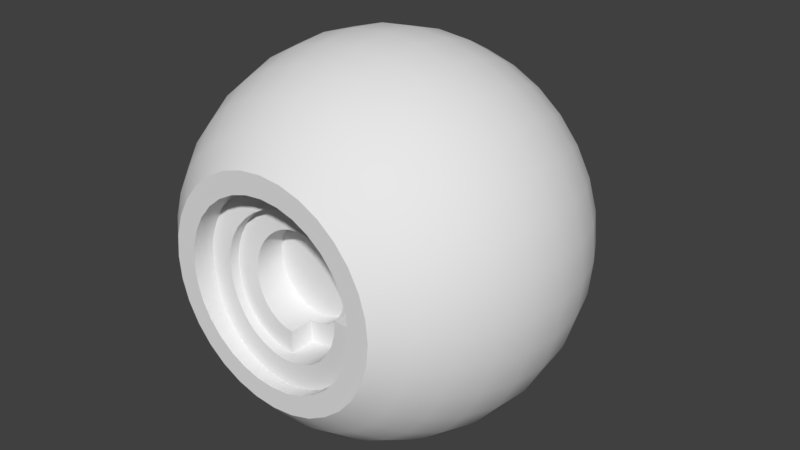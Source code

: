 # Source: HumanHead.blend  (saved by Blender 2.79.0; exported with 4.5.12 LTS)
import bpy
from mathutils import Matrix  # noqa: F401  (used for matrix-valued properties, if any)

bpy.ops.wm.read_factory_settings(use_empty=True)
scene = bpy.context.scene
scene.name = 'Scene'

# ---- collections
col_collection_1 = bpy.data.collections.new('Collection 1'); scene.collection.children.link(col_collection_1)

# ---- node groups
ng_auto_smooth = bpy.data.node_groups.new('Auto Smooth', 'GeometryNodeTree')
_s = ng_auto_smooth.interface.new_socket(name='Geometry', in_out='OUTPUT', socket_type='NodeSocketGeometry')
_s = ng_auto_smooth.interface.new_socket(name='Geometry', in_out='INPUT', socket_type='NodeSocketGeometry')
_s = ng_auto_smooth.interface.new_socket(name='Angle', in_out='INPUT', socket_type='NodeSocketFloat')
_s.subtype = 'ANGLE'
_s.min_value = 0.0
_s.max_value = 3.142
ng_auto_smooth.is_modifier = True
_N = ng_auto_smooth.nodes; _L = ng_auto_smooth.links
n0 = _N.new('NodeGroupOutput'); n0.name = 'Group Output'; n0.location = (480, -100)
n1 = _N.new('NodeGroupInput'); n1.name = 'Group Input'; n1.location = (-420, -300)
n2 = _N.new('NodeGroupInput'); n2.name = 'Group Input.001'; n2.location = (-60, -100)
n3 = _N.new('GeometryNodeSetShadeSmooth'); n3.name = 'Set Shade Smooth'; n3.location = (120, -100)
n3.domain = 'EDGE'
n4 = _N.new('GeometryNodeSetShadeSmooth'); n4.name = 'Set Shade Smooth.001'; n4.location = (300, -100)
n5 = _N.new('GeometryNodeInputMeshEdgeAngle'); n5.name = 'Edge Angle'; n5.location = (-420, -220)
n6 = _N.new('GeometryNodeInputEdgeSmooth'); n6.name = 'Is Edge Smooth'; n6.location = (-60, -160)
n7 = _N.new('GeometryNodeInputShadeSmooth'); n7.name = 'Is Face Smooth'; n7.location = (-240, -340)
n8 = _N.new('FunctionNodeBooleanMath'); n8.name = 'Boolean Math'; n8.location = (-60, -220)
n9 = _N.new('FunctionNodeCompare'); n9.name = 'Compare'; n9.location = (-240, -180)
n9.operation = 'LESS_EQUAL'
_L.new(n5.outputs[0], n9.inputs[0])
_L.new(n4.outputs[0], n0.inputs[0])
_L.new(n1.outputs[1], n9.inputs[1])
_L.new(n9.outputs[0], n8.inputs[0])
_L.new(n7.outputs[0], n8.inputs[1])
_L.new(n2.outputs[0], n3.inputs[0])
_L.new(n6.outputs[0], n3.inputs[1])
_L.new(n3.outputs[0], n4.inputs[0])
_L.new(n8.outputs[0], n3.inputs[2])
n0.is_active_output = True

# ---- world
world_world = bpy.data.worlds.new('World'); scene.world = world_world
world_world.color = (0.05088, 0.05088, 0.05088)
world_world.use_sun_shadow = False
world_world.sun_shadow_jitter_overblur = 0.0
world_world.cycles.sampling_method = 'MANUAL'

# ---- meshes
me_sphere = bpy.data.meshes.new('Sphere')
me_sphere.from_pydata([(7.105e-15, 1.0, -5.96e-08), (0.1379, -0.7071, 0.6935), (0.1622, -0.5556, 0.8155), (0.1802, -0.3827, 0.9061), (0.1913, -0.1951, 0.9619), (0.1951, -3.576e-07, 0.9808), (0.1913, 0.1951, 0.9619), (0.1802, 0.3827, 0.9061), (0.1622, 0.5556, 0.8155), (0.1379, 0.7071, 0.6935), (0.1084, 0.8315, 0.5449), (0.07466, 0.9239, 0.3753), (0.03806, 0.9808, 0.1913), (0.2706, -0.7071, 0.6533), (0.3182, -0.5556, 0.7682), (0.3536, -0.3827, 0.8536), (0.3753, -0.1951, 0.9061), (0.3827, -3.576e-07, 0.9239), (0.3753, 0.1951, 0.9061), (0.3536, 0.3827, 0.8536), (0.3182, 0.5556, 0.7682), (0.2706, 0.7071, 0.6533), (0.2126, 0.8315, 0.5133), (0.1464, 0.9239, 0.3536), (0.07466, 0.9808, 0.1802), (0.3928, -0.7071, 0.5879), (0.4619, -0.5556, 0.6913), (0.5133, -0.3827, 0.7682), (0.5449, -0.1951, 0.8155), (0.5556, -3.576e-07, 0.8315), (0.5449, 0.1951, 0.8155), (0.5133, 0.3827, 0.7682), (0.4619, 0.5556, 0.6913), (0.3928, 0.7071, 0.5879), (0.3087, 0.8315, 0.4619), (0.2126, 0.9239, 0.3182), (0.1084, 0.9808, 0.1622), (0.5, -0.7071, 0.5), (0.5879, -0.5556, 0.5879), (0.6533, -0.3827, 0.6533), (0.6935, -0.1951, 0.6935), (0.7071, -3.576e-07, 0.7071), (0.6935, 0.1951, 0.6935), (0.6533, 0.3827, 0.6533), (0.5879, 0.5556, 0.5879), (0.5, 0.7071, 0.5), (0.3928, 0.8315, 0.3928), (0.2706, 0.9239, 0.2706), (0.1379, 0.9808, 0.1379), (0.5879, -0.7071, 0.3928), (0.6913, -0.5556, 0.4619), (0.7682, -0.3827, 0.5133), (0.8155, -0.1951, 0.5449), (0.8315, -3.576e-07, 0.5556), (0.8155, 0.1951, 0.5449), (0.7682, 0.3827, 0.5133), (0.6913, 0.5556, 0.4619), (0.5879, 0.7071, 0.3928), (0.4619, 0.8315, 0.3087), (0.3182, 0.9239, 0.2126), (0.1622, 0.9808, 0.1084), (0.6533, -0.7071, 0.2706), (0.7682, -0.5556, 0.3182), (0.8536, -0.3827, 0.3536), (0.9061, -0.1951, 0.3753), (0.9239, -3.278e-07, 0.3827), (0.9061, 0.1951, 0.3753), (0.8536, 0.3827, 0.3536), (0.7682, 0.5556, 0.3182), (0.6533, 0.7071, 0.2706), (0.5133, 0.8315, 0.2126), (0.3536, 0.9239, 0.1464), (0.1802, 0.9808, 0.07466), (0.6935, -0.7071, 0.1379), (0.8155, -0.5556, 0.1622), (0.9061, -0.3827, 0.1802), (0.9619, -0.1951, 0.1913), (0.9808, -3.129e-07, 0.1951), (0.9619, 0.1951, 0.1913), (0.9061, 0.3827, 0.1802), (0.8155, 0.5556, 0.1622), (0.6935, 0.7071, 0.1379), (0.5449, 0.8315, 0.1084), (0.3753, 0.9239, 0.07466), (0.1913, 0.9808, 0.03806), (0.7071, -0.7071, -1.192e-07), (0.8315, -0.5556, -1.192e-07), (0.9239, -0.3827, -5.96e-08), (0.9808, -0.1951, -1.639e-07), (1.0, -3.083e-07, -1.473e-07), (0.9808, 0.1951, -1.49e-07), (0.9239, 0.3827, 2.98e-08), (0.8315, 0.5556, -5.96e-08), (0.7071, 0.7071, -5.96e-08), (0.5556, 0.8315, -5.96e-08), (0.3827, 0.9239, -5.96e-08), (0.1951, 0.9808, -5.96e-08), (0.6935, -0.7071, -0.1379), (0.8155, -0.5556, -0.1622), (0.9061, -0.3827, -0.1802), (0.9619, -0.1951, -0.1913), (0.9808, -2.98e-07, -0.1951), (0.9619, 0.1951, -0.1913), (0.9061, 0.3827, -0.1802), (0.8155, 0.5556, -0.1622), (0.6935, 0.7071, -0.1379), (0.5449, 0.8315, -0.1084), (0.3753, 0.9239, -0.07466), (0.1913, 0.9808, -0.03806), (0.6533, -0.7071, -0.2706), (0.7682, -0.5556, -0.3182), (0.8536, -0.3827, -0.3536), (0.9061, -0.1951, -0.3753), (0.9239, -2.98e-07, -0.3827), (0.9061, 0.1951, -0.3753), (0.8536, 0.3827, -0.3536), (0.7682, 0.5556, -0.3182), (0.6533, 0.7071, -0.2706), (0.5133, 0.8315, -0.2126), (0.3536, 0.9239, -0.1464), (0.1802, 0.9808, -0.07466), (0.5879, -0.7071, -0.3928), (0.6913, -0.5556, -0.4619), (0.7682, -0.3827, -0.5133), (0.8155, -0.1951, -0.5449), (0.8315, -2.98e-07, -0.5556), (0.8155, 0.1951, -0.5449), (0.7682, 0.3827, -0.5133), (0.6913, 0.5556, -0.4619), (0.5879, 0.7071, -0.3928), (0.4619, 0.8315, -0.3087), (0.3182, 0.9239, -0.2126), (0.1622, 0.9808, -0.1084), (0.5, -0.7071, -0.5), (0.5879, -0.5556, -0.5879), (0.6533, -0.3827, -0.6533), (0.6935, -0.1951, -0.6935), (0.7071, -2.98e-07, -0.7071), (0.6935, 0.1951, -0.6935), (0.6533, 0.3827, -0.6533), (0.5879, 0.5556, -0.5879), (0.5, 0.7071, -0.5), (0.3928, 0.8315, -0.3928), (0.2706, 0.9239, -0.2706), (0.1379, 0.9808, -0.1379), (0.3928, -0.7071, -0.5879), (0.4619, -0.5556, -0.6913), (0.5133, -0.3827, -0.7682), (0.5449, -0.1951, -0.8155), (0.5556, -2.98e-07, -0.8315), (0.5449, 0.1951, -0.8155), (0.5133, 0.3827, -0.7682), (0.4619, 0.5556, -0.6913), (0.3928, 0.7071, -0.5879), (0.3087, 0.8315, -0.4619), (0.2126, 0.9239, -0.3182), (0.1084, 0.9808, -0.1622), (0.2706, -0.7071, -0.6533), (0.3182, -0.5556, -0.7682), (0.3536, -0.3827, -0.8536), (0.3753, -0.1951, -0.9061), (0.3827, -2.384e-07, -0.9239), (0.3753, 0.1951, -0.9061), (0.3536, 0.3827, -0.8536), (0.3182, 0.5556, -0.7682), (0.2706, 0.7071, -0.6533), (0.2126, 0.8315, -0.5133), (0.1464, 0.9239, -0.3536), (0.07466, 0.9808, -0.1802), (0.1379, -0.7071, -0.6935), (0.1622, -0.5556, -0.8155), (0.1802, -0.3827, -0.9061), (0.1913, -0.1951, -0.9619), (0.1951, -2.384e-07, -0.9808), (0.1913, 0.1951, -0.9619), (0.1802, 0.3827, -0.9061), (0.1622, 0.5556, -0.8155), (0.1379, 0.7071, -0.6935), (0.1084, 0.8315, -0.5449), (0.07466, 0.9239, -0.3753), (0.03806, 0.9808, -0.1913), (-2.584e-08, -0.7071, -0.7071), (-8.544e-08, -0.5556, -0.8315), (6.357e-08, -0.3827, -0.9239), (-8.544e-08, -0.1951, -0.9808), (-1.003e-07, -2.384e-07, -1.0), (-8.544e-08, 0.1951, -0.9808), (6.357e-08, 0.3827, -0.9239), (-8.544e-08, 0.5556, -0.8315), (-2.584e-08, 0.7071, -0.7071), (-1.094e-08, 0.8315, -0.5556), (3.964e-09, 0.9239, -0.3827), (3.964e-09, 0.9808, -0.1951), (-0.1379, -0.7071, -0.6935), (-0.1622, -0.5556, -0.8155), (-0.1802, -0.3827, -0.9061), (-0.1913, -0.1951, -0.9619), (-0.1951, -2.384e-07, -0.9808), (-0.1913, 0.1951, -0.9619), (-0.1802, 0.3827, -0.9061), (-0.1622, 0.5556, -0.8155), (-0.1379, 0.7071, -0.6935), (-0.1084, 0.8315, -0.5449), (-0.07466, 0.9239, -0.3753), (-0.03806, 0.9808, -0.1913), (-0.2706, -0.7071, -0.6533), (-0.3182, -0.5556, -0.7682), (-0.3536, -0.3827, -0.8536), (-0.3753, -0.1951, -0.9061), (-0.3827, -2.384e-07, -0.9239), (-0.3753, 0.1951, -0.9061), (-0.3536, 0.3827, -0.8536), (-0.3182, 0.5556, -0.7682), (-0.2706, 0.7071, -0.6533), (-0.2126, 0.8315, -0.5133), (-0.1464, 0.9239, -0.3536), (-0.07466, 0.9808, -0.1802), (-0.3928, -0.7071, -0.5879), (-0.4619, -0.5556, -0.6913), (-0.5133, -0.3827, -0.7682), (-0.5449, -0.1951, -0.8155), (-0.5556, -2.98e-07, -0.8315), (-0.5449, 0.1951, -0.8155), (-0.5133, 0.3827, -0.7682), (-0.4619, 0.5556, -0.6913), (-0.3928, 0.7071, -0.5879), (-0.3087, 0.8315, -0.4619), (-0.2126, 0.9239, -0.3182), (-0.1084, 0.9808, -0.1622), (-0.5, -0.7071, -0.5), (-0.5879, -0.5556, -0.5879), (-0.6533, -0.3827, -0.6533), (-0.6935, -0.1951, -0.6935), (-0.7071, -2.98e-07, -0.7071), (-0.6935, 0.1951, -0.6935), (-0.6533, 0.3827, -0.6533), (-0.5879, 0.5556, -0.5879), (-0.5, 0.7071, -0.5), (-0.3928, 0.8315, -0.3928), (-0.2706, 0.9239, -0.2706), (-0.1379, 0.9808, -0.1379), (-0.5879, -0.7071, -0.3928), (-0.6913, -0.5556, -0.4619), (-0.7682, -0.3827, -0.5133), (-0.8155, -0.1951, -0.5449), (-0.8315, -2.98e-07, -0.5556), (-0.8155, 0.1951, -0.5449), (-0.7682, 0.3827, -0.5133), (-0.6913, 0.5556, -0.4619), (-0.5879, 0.7071, -0.3928), (-0.4619, 0.8315, -0.3087), (-0.3182, 0.9239, -0.2126), (-0.1622, 0.9808, -0.1084), (-0.6533, -0.7071, -0.2706), (-0.7682, -0.5556, -0.3182), (-0.8536, -0.3827, -0.3536), (-0.9061, -0.1951, -0.3753), (-0.9239, -2.98e-07, -0.3827), (-0.9061, 0.1951, -0.3753), (-0.8536, 0.3827, -0.3536), (-0.7682, 0.5556, -0.3182), (-0.6533, 0.7071, -0.2706), (-0.5133, 0.8315, -0.2126), (-0.3536, 0.9239, -0.1464), (-0.1802, 0.9808, -0.07466), (-0.6935, -0.7071, -0.1379), (-0.8155, -0.5556, -0.1622), (-0.9061, -0.3827, -0.1802), (-0.9619, -0.1951, -0.1913), (-0.9808, -2.98e-07, -0.1951), (-0.9619, 0.1951, -0.1913), (-0.9061, 0.3827, -0.1802), (-0.8155, 0.5556, -0.1622), (-0.6935, 0.7071, -0.1379), (-0.5449, 0.8315, -0.1084), (-0.3753, 0.9239, -0.07466), (-0.1913, 0.9808, -0.03806), (-0.7071, -0.7071, 0.0), (-0.8315, -0.5556, 5.96e-08), (-0.9239, -0.3827, -1.192e-07), (-0.9808, -0.1951, 1.341e-07), (-1.0, -3.083e-07, 9.115e-08), (-0.9808, 0.1951, 1.49e-07), (-0.9239, 0.3827, -5.96e-08), (-0.8315, 0.5556, 1.192e-07), (-0.7071, 0.7071, 5.96e-08), (-0.5556, 0.8315, 0.0), (-0.3827, 0.9239, 0.0), (-0.1951, 0.9808, -5.96e-08), (-0.6935, -0.7071, 0.1379), (-0.8155, -0.5556, 0.1622), (-0.9061, -0.3827, 0.1802), (-0.9619, -0.1951, 0.1913), (-0.9808, -3.129e-07, 0.1951), (-0.9619, 0.1951, 0.1913), (-0.9061, 0.3827, 0.1802), (-0.8155, 0.5556, 0.1622), (-0.6935, 0.7071, 0.1379), (-0.5449, 0.8315, 0.1084), (-0.3753, 0.9239, 0.07466), (-0.1913, 0.9808, 0.03806), (-0.6533, -0.7071, 0.2706), (-0.7682, -0.5556, 0.3182), (-0.8536, -0.3827, 0.3536), (-0.9061, -0.1951, 0.3753), (-0.9239, -3.278e-07, 0.3827), (-0.9061, 0.1951, 0.3753), (-0.8536, 0.3827, 0.3536), (-0.7682, 0.5556, 0.3182), (-0.6533, 0.7071, 0.2706), (-0.5133, 0.8315, 0.2126), (-0.3536, 0.9239, 0.1464), (-0.1802, 0.9808, 0.07466), (-0.5879, -0.7071, 0.3928), (-0.6913, -0.5556, 0.4619), (-0.7682, -0.3827, 0.5133), (-0.8155, -0.1951, 0.5449), (-0.8315, -3.576e-07, 0.5556), (-0.8155, 0.1951, 0.5449), (-0.7682, 0.3827, 0.5133), (-0.6913, 0.5556, 0.4619), (-0.5879, 0.7071, 0.3928), (-0.4619, 0.8315, 0.3087), (-0.3182, 0.9239, 0.2126), (-0.1622, 0.9808, 0.1084), (-0.5, -0.7071, 0.5), (-0.5879, -0.5556, 0.5879), (-0.6533, -0.3827, 0.6533), (-0.6935, -0.1951, 0.6935), (-0.7071, -3.576e-07, 0.7071), (-0.6935, 0.1951, 0.6935), (-0.6533, 0.3827, 0.6533), (-0.5879, 0.5556, 0.5879), (-0.5, 0.7071, 0.5), (-0.3928, 0.8315, 0.3928), (-0.2706, 0.9239, 0.2706), (-0.1379, 0.9808, 0.1379), (-0.3928, -0.7071, 0.5879), (-0.4619, -0.5556, 0.6913), (-0.5133, -0.3827, 0.7682), (-0.5449, -0.1951, 0.8155), (-0.5556, -3.576e-07, 0.8315), (-0.5449, 0.1951, 0.8155), (-0.5133, 0.3827, 0.7682), (-0.4619, 0.5556, 0.6913), (-0.3928, 0.7071, 0.5879), (-0.3087, 0.8315, 0.4619), (-0.2126, 0.9239, 0.3182), (-0.1084, 0.9808, 0.1622), (-0.2706, -0.7071, 0.6533), (-0.3182, -0.5556, 0.7682), (-0.3536, -0.3827, 0.8536), (-0.3753, -0.1951, 0.9061), (-0.3827, -3.576e-07, 0.9239), (-0.3753, 0.1951, 0.9061), (-0.3536, 0.3827, 0.8536), (-0.3182, 0.5556, 0.7682), (-0.2706, 0.7071, 0.6533), (-0.2126, 0.8315, 0.5133), (-0.1464, 0.9239, 0.3536), (-0.07466, 0.9808, 0.1802), (-0.1379, -0.7071, 0.6935), (-0.1622, -0.5556, 0.8155), (-0.1802, -0.3827, 0.9061), (-0.1913, -0.1951, 0.9619), (-0.1951, -3.576e-07, 0.9808), (-0.1913, 0.1951, 0.9619), (-0.1802, 0.3827, 0.9061), (-0.1622, 0.5556, 0.8155), (-0.1379, 0.7071, 0.6935), (-0.1084, 0.8315, 0.5449), (-0.07466, 0.9239, 0.3753), (-0.03806, 0.9808, 0.1913), (1.53e-07, -0.7071, 0.7071), (2.722e-07, -0.5556, 0.8315), (6.357e-08, -0.3827, 0.9239), (2.573e-07, -0.1951, 0.9808), (2.722e-07, -3.576e-07, 1.0), (2.573e-07, 0.1951, 0.9808), (6.357e-08, 0.3827, 0.9239), (2.722e-07, 0.5556, 0.8315), (1.53e-07, 0.7071, 0.7071), (1.232e-07, 0.8315, 0.5556), (7.847e-08, 0.9239, 0.3827), (1.514e-08, 0.9808, 0.1951), (0.09169, -0.6425, 0.4656), (0.1806, -0.638, 0.4386), (0.2626, -0.6339, 0.3948), (0.3345, -0.6304, 0.3359), (0.3934, -0.6277, 0.264), (0.4372, -0.6257, 0.182), (0.4642, -0.6246, 0.09308), (-0.4659, -0.6922, 0.09308), (-0.4389, -0.6869, 0.182), (-0.3951, -0.6791, 0.264), (-0.3361, -0.6696, 0.3359), (-0.2642, -0.6631, 0.3948), (-0.1823, -0.6578, 0.4386), (-0.09332, -0.6525, 0.4656), (-0.0008138, -0.6474, 0.4747), (0.4733, -0.6245, 0.0005781), (-0.475, -0.6941, 0.0005781), (0.09169, -0.7457, -0.4645), (0.1806, -0.7502, -0.4375), (0.2626, -0.7543, -0.3937), (0.3345, -0.7578, -0.3347), (0.3934, -0.7605, -0.2628), (0.4372, -0.7625, -0.1809), (0.4642, -0.7636, -0.09192), (0.4733, -0.7637, 0.0005781), (-0.4659, -0.696, -0.09192), (-0.4389, -0.7013, -0.1809), (-0.3951, -0.7091, -0.2628), (-0.3361, -0.7186, -0.3347), (-0.2642, -0.7251, -0.3937), (-0.1823, -0.7304, -0.4375), (-0.09332, -0.7357, -0.4645), (-0.0008138, -0.7408, -0.4736), (0.06902, -0.6531, 0.3516), (0.1362, -0.6482, 0.3313), (0.198, -0.6435, 0.2982), (0.2523, -0.6392, 0.2537), (0.2968, -0.6353, 0.1994), (0.3299, -0.632, 0.1376), (0.3502, -0.6295, 0.07041), (0.3571, -0.6276, 0.0005781), (-0.3588, -0.6941, 0.0005781), (-0.3519, -0.6929, 0.07041), (-0.3315, -0.6895, 0.1376), (-0.2984, -0.6844, 0.1994), (-0.2539, -0.6781, 0.2537), (-0.1997, -0.673, 0.2982), (-0.1378, -0.6682, 0.3313), (-0.07064, -0.6632, 0.3516), (-0.000814, -0.6581, 0.3585), (0.3571, -0.7606, 0.0005781), (0.06902, -0.7351, -0.3505), (0.1362, -0.74, -0.3301), (0.198, -0.7447, -0.297), (0.2523, -0.749, -0.2525), (0.2968, -0.7529, -0.1983), (0.3299, -0.7562, -0.1364), (0.3502, -0.7587, -0.06925), (-0.3519, -0.6953, -0.06925), (-0.3315, -0.6987, -0.1364), (-0.2984, -0.7038, -0.1983), (-0.2539, -0.7101, -0.2525), (-0.1997, -0.7152, -0.297), (-0.1378, -0.72, -0.3301), (-0.07064, -0.725, -0.3505), (-0.000814, -0.7301, -0.3574), (0.2363, -0.5755, -0.04658), (0.2225, -0.5702, -0.09192), (0.2002, -0.5649, -0.1337), (0.1701, -0.5597, -0.1703), (0.1335, -0.5548, -0.2004), (0.09169, -0.5503, -0.2227), (0.04634, -0.5462, -0.2365), (0.04634, -0.6054, 0.2377), (0.09169, -0.6039, 0.2239), (0.1335, -0.6016, 0.2016), (0.1701, -0.5985, 0.1715), (0.2002, -0.5947, 0.1349), (0.2225, -0.5904, 0.09308), (0.2363, -0.5857, 0.04774), (0.2409, -0.5807, 0.0005786), (-0.000814, -0.5426, -0.2411), (-0.000814, -0.606, 0.2423), (-0.2379, -0.6364, -0.04658), (-0.2241, -0.6417, -0.09192), (-0.2018, -0.647, -0.1337), (-0.1717, -0.6522, -0.1703), (-0.1351, -0.6571, -0.2004), (-0.09332, -0.6617, -0.2227), (-0.04797, -0.6658, -0.2365), (-0.000814, -0.6693, -0.2411), (-0.04797, -0.6065, 0.2377), (-0.09332, -0.608, 0.2239), (-0.1351, -0.6103, 0.2016), (-0.1717, -0.6134, 0.1715), (-0.2018, -0.6172, 0.1349), (-0.2241, -0.6215, 0.09308), (-0.2379, -0.6262, 0.04774), (-0.2425, -0.6312, 0.0005786), (0.3502, -0.5649, -0.06925), (0.3299, -0.56, -0.1364), (0.2968, -0.5553, -0.1983), (0.2523, -0.551, -0.2525), (0.198, -0.5472, -0.297), (0.1362, -0.5439, -0.3301), (0.06902, -0.5413, -0.3505), (-0.000814, -0.5395, -0.3574), (-0.000814, -0.606, 0.3585), (0.06902, -0.6047, 0.3516), (0.1362, -0.6013, 0.3313), (0.198, -0.5963, 0.2982), (0.2523, -0.59, 0.2537), (0.2968, -0.5848, 0.1994), (0.3299, -0.58, 0.1376), (0.3502, -0.5751, 0.07041), (0.3571, -0.57, 0.0005786), (-0.000814, -0.6724, -0.3574), (-0.3519, -0.647, -0.06925), (-0.3315, -0.6519, -0.1364), (-0.2984, -0.6566, -0.1983), (-0.2539, -0.6609, -0.2525), (-0.1997, -0.6647, -0.297), (-0.1378, -0.668, -0.3301), (-0.07064, -0.6706, -0.3505), (-0.07064, -0.6072, 0.3516), (-0.1378, -0.6106, 0.3313), (-0.1997, -0.6156, 0.2982), (-0.2539, -0.6219, 0.2537), (-0.2984, -0.6271, 0.1994), (-0.3315, -0.6319, 0.1376), (-0.3519, -0.6369, 0.07041), (-0.3588, -0.6419, 0.0005786), (0.2225, -0.4735, -0.09192), (0.2363, -0.4735, -0.04658), (0.2002, -0.4735, -0.1337), (0.1701, -0.4735, -0.1703), (0.1335, -0.4735, -0.2004), (0.09169, -0.4735, -0.2227), (0.04634, -0.4735, -0.2365), (0.04634, -0.4735, 0.2377), (-0.000814, -0.4735, 0.2423), (0.09169, -0.4735, 0.2239), (0.1335, -0.4735, 0.2016), (0.1701, -0.4735, 0.1715), (0.2002, -0.4735, 0.1349), (0.2225, -0.4735, 0.09308), (0.2363, -0.4735, 0.04774), (0.2409, -0.4735, 0.0005786), (-0.04797, -0.4735, 0.2377), (-0.2241, -0.4735, -0.09192), (-0.2379, -0.4735, -0.04658), (-0.2018, -0.4735, -0.1337), (-0.1717, -0.4735, -0.1703), (-0.1351, -0.4735, -0.2004), (-0.09332, -0.4735, -0.2227), (-0.04797, -0.4735, -0.2365), (-0.09332, -0.4735, 0.2239), (-0.1351, -0.4735, 0.2016), (-0.1717, -0.4735, 0.1715), (-0.2018, -0.4735, 0.1349), (-0.2241, -0.4735, 0.09308), (-0.2379, -0.4735, 0.04774), (-0.2425, -0.4735, 0.0005786), (-0.000814, -0.4735, -0.2411), (0.1127, -0.8071, 0.5736), (0.09169, -0.8071, 0.4656), (0.1806, -0.8071, 0.4386), (0.2222, -0.8071, 0.5404), (0.2626, -0.8071, 0.3948), (0.3232, -0.8071, 0.4864), (0.3345, -0.8071, 0.3359), (0.4117, -0.8071, 0.4138), (0.3934, -0.8071, 0.264), (0.4843, -0.8071, 0.3253), (0.4372, -0.8071, 0.182), (0.5383, -0.8071, 0.2244), (0.4642, -0.8071, 0.09308), (0.5715, -0.8071, 0.1148), (0.4733, -0.8071, 0.000578), (0.5827, -0.8071, 0.0008875), (0.5715, -0.807, -0.1137), (0.4642, -0.8071, -0.09223), (0.4373, -0.8071, -0.1811), (0.5384, -0.807, -0.223), (0.3935, -0.8071, -0.2629), (0.4845, -0.807, -0.3237), (0.3346, -0.8071, -0.3347), (0.4121, -0.807, -0.412), (0.2629, -0.8071, -0.3936), (0.3238, -0.807, -0.4845), (0.1816, -0.8071, -0.4387), (0.2242, -0.8066, -0.5412), (0.09257, -0.8071, -0.4658), (0.1143, -0.8066, -0.5746), (-5.881e-05, -0.8071, -0.475), (1.59e-08, -0.8066, -0.5858), (-0.0927, -0.8071, -0.4659), (-0.1142, -0.8068, -0.5743), (-0.1818, -0.8071, -0.4389), (-0.224, -0.807, -0.5408), (-0.2639, -0.8071, -0.395), (-0.3252, -0.807, -0.4867), (-0.3359, -0.8071, -0.336), (-0.4139, -0.807, -0.4139), (-0.395, -0.8071, -0.264), (-0.4867, -0.807, -0.3252), (-0.4389, -0.8071, -0.1819), (-0.5408, -0.807, -0.224), (-0.4659, -0.8071, -0.0928), (-0.5741, -0.807, -0.1142), (-0.4751, -0.8071, -0.0001024), (-0.5853, -0.807, -4.789e-08), (-0.4659, -0.8071, 0.0926), (-0.5741, -0.807, 0.1142), (-0.4389, -0.8071, 0.1817), (-0.5408, -0.807, 0.224), (-0.395, -0.8071, 0.2639), (-0.4867, -0.807, 0.3252), (-0.3359, -0.8071, 0.3359), (-0.4139, -0.807, 0.4139), (-0.2639, -0.8071, 0.395), (-0.3252, -0.807, 0.4867), (-0.1817, -0.8071, 0.4389), (-0.224, -0.807, 0.5408), (-0.1152, -0.8071, 0.5736), (-0.09332, -0.8071, 0.4656), (-0.0008138, -0.8071, 0.4747), (-0.001232, -0.8071, 0.5848)], [], [(0, 384, 12), (378, 377, 5, 6), (379, 378, 6, 7), (380, 379, 7, 8), (551, 386, 387, 553), (381, 380, 8, 9), (374, 373, 1, 2), (382, 381, 9, 10), (375, 374, 2, 3), (383, 382, 10, 11), (376, 375, 3, 4), (384, 383, 11, 12), (377, 376, 4, 5), (4, 3, 15, 16), (12, 11, 23, 24), (5, 4, 16, 17), (0, 12, 24), (6, 5, 17, 18), (7, 6, 18, 19), (8, 7, 19, 20), (611, 399, 385, 550), (9, 8, 20, 21), (2, 1, 13, 14), (10, 9, 21, 22), (3, 2, 14, 15), (11, 10, 22, 23), (20, 19, 31, 32), (553, 387, 388, 555), (21, 20, 32, 33), (14, 13, 25, 26), (22, 21, 33, 34), (15, 14, 26, 27), (23, 22, 34, 35), (16, 15, 27, 28), (24, 23, 35, 36), (17, 16, 28, 29), (0, 24, 36), (18, 17, 29, 30), (19, 18, 30, 31), (36, 35, 47, 48), (29, 28, 40, 41), (0, 36, 48), (30, 29, 41, 42), (31, 30, 42, 43), (32, 31, 43, 44), (555, 388, 389, 557), (33, 32, 44, 45), (26, 25, 37, 38), (34, 33, 45, 46), (27, 26, 38, 39), (35, 34, 46, 47), (28, 27, 39, 40), (45, 44, 56, 57), (38, 37, 49, 50), (46, 45, 57, 58), (39, 38, 50, 51), (47, 46, 58, 59), (40, 39, 51, 52), (48, 47, 59, 60), (41, 40, 52, 53), (0, 48, 60), (42, 41, 53, 54), (43, 42, 54, 55), (44, 43, 55, 56), (557, 389, 390, 559), (0, 60, 72), (54, 53, 65, 66), (55, 54, 66, 67), (56, 55, 67, 68), (559, 390, 391, 561), (57, 56, 68, 69), (50, 49, 61, 62), (58, 57, 69, 70), (51, 50, 62, 63), (59, 58, 70, 71), (52, 51, 63, 64), (60, 59, 71, 72), (53, 52, 64, 65), (62, 61, 73, 74), (70, 69, 81, 82), (63, 62, 74, 75), (71, 70, 82, 83), (64, 63, 75, 76), (72, 71, 83, 84), (65, 64, 76, 77), (0, 72, 84), (66, 65, 77, 78), (67, 66, 78, 79), (68, 67, 79, 80), (561, 391, 409, 563), (69, 68, 80, 81), (78, 77, 89, 90), (79, 78, 90, 91), (80, 79, 91, 92), (85, 564, 565, 97), (81, 80, 92, 93), (74, 73, 85, 86), (82, 81, 93, 94), (75, 74, 86, 87), (83, 82, 94, 95), (76, 75, 87, 88), (84, 83, 95, 96), (77, 76, 88, 89), (0, 84, 96), (94, 93, 105, 106), (87, 86, 98, 99), (95, 94, 106, 107), (88, 87, 99, 100), (96, 95, 107, 108), (89, 88, 100, 101), (0, 96, 108), (90, 89, 101, 102), (91, 90, 102, 103), (92, 91, 103, 104), (563, 409, 408, 566), (93, 92, 104, 105), (86, 85, 97, 98), (103, 102, 114, 115), (104, 103, 115, 116), (566, 408, 407, 567), (105, 104, 116, 117), (98, 97, 109, 110), (106, 105, 117, 118), (99, 98, 110, 111), (107, 106, 118, 119), (100, 99, 111, 112), (108, 107, 119, 120), (101, 100, 112, 113), (0, 108, 120), (102, 101, 113, 114), (111, 110, 122, 123), (119, 118, 130, 131), (112, 111, 123, 124), (120, 119, 131, 132), (113, 112, 124, 125), (0, 120, 132), (114, 113, 125, 126), (115, 114, 126, 127), (116, 115, 127, 128), (567, 407, 406, 569), (117, 116, 128, 129), (110, 109, 121, 122), (118, 117, 129, 130), (127, 126, 138, 139), (128, 127, 139, 140), (569, 406, 405, 571), (129, 128, 140, 141), (122, 121, 133, 134), (130, 129, 141, 142), (123, 122, 134, 135), (131, 130, 142, 143), (124, 123, 135, 136), (132, 131, 143, 144), (125, 124, 136, 137), (0, 132, 144), (126, 125, 137, 138), (143, 142, 154, 155), (136, 135, 147, 148), (144, 143, 155, 156), (137, 136, 148, 149), (0, 144, 156), (138, 137, 149, 150), (139, 138, 150, 151), (140, 139, 151, 152), (571, 405, 404, 573), (141, 140, 152, 153), (134, 133, 145, 146), (142, 141, 153, 154), (135, 134, 146, 147), (152, 151, 163, 164), (573, 404, 403, 575), (153, 152, 164, 165), (146, 145, 157, 158), (154, 153, 165, 166), (147, 146, 158, 159), (155, 154, 166, 167), (148, 147, 159, 160), (156, 155, 167, 168), (149, 148, 160, 161), (0, 156, 168), (150, 149, 161, 162), (151, 150, 162, 163), (168, 167, 179, 180), (161, 160, 172, 173), (0, 168, 180), (162, 161, 173, 174), (163, 162, 174, 175), (164, 163, 175, 176), (575, 403, 402, 577), (165, 164, 176, 177), (158, 157, 169, 170), (166, 165, 177, 178), (159, 158, 170, 171), (167, 166, 178, 179), (160, 159, 171, 172), (577, 402, 417, 579), (177, 176, 188, 189), (170, 169, 181, 182), (178, 177, 189, 190), (171, 170, 182, 183), (179, 178, 190, 191), (172, 171, 183, 184), (180, 179, 191, 192), (173, 172, 184, 185), (0, 180, 192), (174, 173, 185, 186), (175, 174, 186, 187), (176, 175, 187, 188), (185, 184, 196, 197), (0, 192, 204), (186, 185, 197, 198), (187, 186, 198, 199), (188, 187, 199, 200), (579, 417, 416, 581), (189, 188, 200, 201), (182, 181, 193, 194), (190, 189, 201, 202), (183, 182, 194, 195), (191, 190, 202, 203), (184, 183, 195, 196), (192, 191, 203, 204), (201, 200, 212, 213), (194, 193, 205, 206), (202, 201, 213, 214), (195, 194, 206, 207), (203, 202, 214, 215), (196, 195, 207, 208), (204, 203, 215, 216), (197, 196, 208, 209), (0, 204, 216), (198, 197, 209, 210), (199, 198, 210, 211), (200, 199, 211, 212), (581, 416, 415, 583), (0, 216, 228), (210, 209, 221, 222), (211, 210, 222, 223), (212, 211, 223, 224), (583, 415, 414, 585), (213, 212, 224, 225), (206, 205, 217, 218), (214, 213, 225, 226), (207, 206, 218, 219), (215, 214, 226, 227), (208, 207, 219, 220), (216, 215, 227, 228), (209, 208, 220, 221), (218, 217, 229, 230), (226, 225, 237, 238), (219, 218, 230, 231), (227, 226, 238, 239), (220, 219, 231, 232), (228, 227, 239, 240), (221, 220, 232, 233), (0, 228, 240), (222, 221, 233, 234), (223, 222, 234, 235), (224, 223, 235, 236), (585, 414, 413, 587), (225, 224, 236, 237), (234, 233, 245, 246), (235, 234, 246, 247), (236, 235, 247, 248), (587, 413, 412, 589), (237, 236, 248, 249), (230, 229, 241, 242), (238, 237, 249, 250), (231, 230, 242, 243), (239, 238, 250, 251), (232, 231, 243, 244), (240, 239, 251, 252), (233, 232, 244, 245), (0, 240, 252), (250, 249, 261, 262), (243, 242, 254, 255), (251, 250, 262, 263), (244, 243, 255, 256), (252, 251, 263, 264), (245, 244, 256, 257), (0, 252, 264), (246, 245, 257, 258), (247, 246, 258, 259), (248, 247, 259, 260), (589, 412, 411, 591), (249, 248, 260, 261), (242, 241, 253, 254), (259, 258, 270, 271), (260, 259, 271, 272), (591, 411, 410, 593), (261, 260, 272, 273), (254, 253, 265, 266), (262, 261, 273, 274), (255, 254, 266, 267), (263, 262, 274, 275), (256, 255, 267, 268), (264, 263, 275, 276), (257, 256, 268, 269), (0, 264, 276), (258, 257, 269, 270), (275, 274, 286, 287), (268, 267, 279, 280), (276, 275, 287, 288), (269, 268, 280, 281), (0, 276, 288), (270, 269, 281, 282), (271, 270, 282, 283), (272, 271, 283, 284), (593, 410, 401, 595), (273, 272, 284, 285), (266, 265, 277, 278), (274, 273, 285, 286), (267, 266, 278, 279), (284, 283, 295, 296), (595, 401, 392, 597), (285, 284, 296, 297), (278, 277, 289, 290), (286, 285, 297, 298), (279, 278, 290, 291), (287, 286, 298, 299), (280, 279, 291, 292), (288, 287, 299, 300), (281, 280, 292, 293), (0, 288, 300), (282, 281, 293, 294), (283, 282, 294, 295), (292, 291, 303, 304), (300, 299, 311, 312), (293, 292, 304, 305), (0, 300, 312), (294, 293, 305, 306), (295, 294, 306, 307), (296, 295, 307, 308), (597, 392, 393, 599), (297, 296, 308, 309), (290, 289, 301, 302), (298, 297, 309, 310), (291, 290, 302, 303), (299, 298, 310, 311), (308, 307, 319, 320), (599, 393, 394, 601), (309, 308, 320, 321), (302, 301, 313, 314), (310, 309, 321, 322), (303, 302, 314, 315), (311, 310, 322, 323), (304, 303, 315, 316), (312, 311, 323, 324), (305, 304, 316, 317), (0, 312, 324), (306, 305, 317, 318), (307, 306, 318, 319), (324, 323, 335, 336), (317, 316, 328, 329), (0, 324, 336), (318, 317, 329, 330), (319, 318, 330, 331), (320, 319, 331, 332), (601, 394, 395, 603), (321, 320, 332, 333), (314, 313, 325, 326), (322, 321, 333, 334), (315, 314, 326, 327), (323, 322, 334, 335), (316, 315, 327, 328), (603, 395, 396, 605), (333, 332, 344, 345), (326, 325, 337, 338), (334, 333, 345, 346), (327, 326, 338, 339), (335, 334, 346, 347), (328, 327, 339, 340), (336, 335, 347, 348), (329, 328, 340, 341), (0, 336, 348), (330, 329, 341, 342), (331, 330, 342, 343), (332, 331, 343, 344), (341, 340, 352, 353), (0, 348, 360), (342, 341, 353, 354), (343, 342, 354, 355), (344, 343, 355, 356), (605, 396, 397, 607), (345, 344, 356, 357), (338, 337, 349, 350), (346, 345, 357, 358), (339, 338, 350, 351), (347, 346, 358, 359), (340, 339, 351, 352), (348, 347, 359, 360), (357, 356, 368, 369), (350, 349, 361, 362), (358, 357, 369, 370), (351, 350, 362, 363), (359, 358, 370, 371), (352, 351, 363, 364), (360, 359, 371, 372), (353, 352, 364, 365), (0, 360, 372), (354, 353, 365, 366), (355, 354, 366, 367), (356, 355, 367, 368), (607, 397, 398, 610), (0, 372, 384), (366, 365, 377, 378), (367, 366, 378, 379), (368, 367, 379, 380), (610, 398, 399, 611), (369, 368, 380, 381), (362, 361, 373, 374), (370, 369, 381, 382), (363, 362, 374, 375), (371, 370, 382, 383), (364, 363, 375, 376), (372, 371, 383, 384), (365, 364, 376, 377), (425, 435, 409, 400), (416, 417, 450, 449), (415, 416, 449, 448), (414, 415, 448, 447), (413, 414, 447, 446), (412, 413, 446, 445), (411, 412, 445, 444), (410, 411, 444, 443), (401, 410, 443, 426), (408, 409, 435, 442), (407, 408, 442, 441), (406, 407, 441, 440), (405, 406, 440, 439), (404, 405, 439, 438), (403, 404, 438, 437), (402, 403, 437, 436), (417, 402, 436, 450), (398, 433, 434, 399), (397, 432, 433, 398), (396, 431, 432, 397), (395, 430, 431, 396), (394, 429, 430, 395), (393, 428, 429, 394), (392, 427, 428, 393), (401, 426, 427, 392), (391, 424, 425, 400), (390, 423, 424, 391), (389, 422, 423, 390), (388, 421, 422, 389), (387, 420, 421, 388), (386, 419, 420, 387), (385, 418, 419, 386), (399, 434, 418, 385), (500, 465, 451, 484), (484, 451, 452, 485), (485, 452, 453, 486), (486, 453, 454, 487), (487, 454, 455, 488), (488, 455, 456, 489), (489, 456, 457, 490), (490, 457, 466, 491), (492, 467, 458, 493), (493, 458, 459, 494), (494, 459, 460, 495), (495, 460, 461, 496), (496, 461, 462, 497), (497, 462, 463, 498), (498, 463, 464, 499), (499, 464, 465, 500), (516, 502, 468, 483), (502, 503, 469, 468), (503, 504, 470, 469), (504, 505, 471, 470), (505, 506, 472, 471), (506, 507, 473, 472), (507, 508, 474, 473), (508, 501, 475, 474), (492, 509, 476, 467), (509, 510, 477, 476), (510, 511, 478, 477), (511, 512, 479, 478), (512, 513, 480, 479), (513, 514, 481, 480), (514, 515, 482, 481), (515, 516, 483, 482), (474, 475, 466), (473, 474, 540, 539), (466, 475, 501, 491), (450, 501, 508, 449), (490, 491, 501), (436, 490, 501, 450), (442, 435, 425, 484), (484, 425, 500), (448, 507, 506, 447), (449, 508, 507, 448), (447, 506, 505, 446), (446, 505, 504, 445), (437, 489, 490, 436), (438, 488, 489, 437), (439, 487, 488, 438), (440, 486, 487, 439), (441, 485, 486, 440), (442, 484, 485, 441), (426, 516, 515, 427), (443, 502, 516, 426), (444, 503, 502, 443), (445, 504, 503, 444), (427, 515, 514, 428), (428, 514, 513, 429), (429, 513, 512, 430), (430, 512, 511, 431), (431, 511, 510, 432), (432, 510, 509, 433), (433, 509, 492, 434), (434, 492, 493, 418), (418, 493, 494, 419), (419, 494, 495, 420), (420, 495, 496, 421), (421, 496, 497, 422), (422, 497, 498, 423), (423, 498, 499, 424), (424, 499, 500, 425), (97, 565, 568, 109), (109, 568, 570, 121), (121, 570, 572, 133), (133, 572, 574, 145), (145, 574, 576, 157), (157, 576, 578, 169), (169, 578, 580, 181), (181, 580, 582, 193), (193, 582, 584, 205), (205, 584, 586, 217), (217, 586, 588, 229), (229, 588, 590, 241), (241, 590, 592, 253), (253, 592, 594, 265), (265, 594, 596, 277), (277, 596, 598, 289), (289, 598, 600, 301), (301, 600, 602, 313), (313, 602, 604, 325), (325, 604, 606, 337), (337, 606, 608, 349), (349, 608, 609, 361), (361, 609, 612, 373), (373, 612, 549, 1), (1, 549, 552, 13), (13, 552, 554, 25), (25, 554, 556, 37), (37, 556, 558, 49), (49, 558, 560, 61), (61, 560, 562, 73), (73, 562, 564, 85), (409, 391, 400), (518, 532, 531, 530, 529, 528, 527, 526, 524, 525, 533, 541, 542, 543, 544, 545, 546, 547, 535, 534, 536, 537, 538, 539, 540, 548, 523, 522, 521, 520, 519, 517), (460, 459, 526, 527), (474, 466, 548, 540), (476, 477, 541, 533), (461, 460, 527, 528), (477, 478, 542, 541), (462, 461, 528, 529), (478, 479, 543, 542), (463, 462, 529, 530), (479, 480, 544, 543), (464, 463, 530, 531), (480, 481, 545, 544), (465, 464, 531, 532), (452, 451, 518, 517), (481, 482, 546, 545), (451, 465, 532, 518), (453, 452, 517, 519), (482, 483, 547, 546), (467, 476, 533, 525), (454, 453, 519, 520), (483, 468, 535, 547), (468, 469, 534, 535), (455, 454, 520, 521), (469, 470, 536, 534), (456, 455, 521, 522), (470, 471, 537, 536), (457, 456, 522, 523), (471, 472, 538, 537), (458, 467, 525, 524), (472, 473, 539, 538), (459, 458, 524, 526), (466, 457, 523, 548), (552, 549, 550, 551), (554, 552, 551, 553), (556, 554, 553, 555), (558, 556, 555, 557), (560, 558, 557, 559), (562, 560, 559, 561), (564, 562, 561, 563), (568, 565, 566, 567), (570, 568, 567, 569), (572, 570, 569, 571), (574, 572, 571, 573), (573, 575, 576, 574), (578, 576, 575, 577), (577, 579, 580, 578), (582, 580, 579, 581), (584, 582, 581, 583), (586, 584, 583, 585), (588, 586, 585, 587), (590, 588, 587, 589), (592, 590, 589, 591), (594, 592, 591, 593), (596, 594, 593, 595), (598, 596, 595, 597), (600, 598, 597, 599), (599, 601, 602, 600), (604, 602, 601, 603), (603, 605, 606, 604), (608, 606, 605, 607), (612, 609, 610, 611), (549, 612, 611, 550), (565, 564, 563, 566), (609, 608, 607, 610), (550, 385, 386, 551)])
me_sphere.polygons.foreach_set('use_smooth', [True] * 615)
_uv = me_sphere.uv_layers.new(name='UVMap')
_uv.uv.foreach_set('vector', [0.2441, 0.2459, 0.2418, 0.2236, 0.2462, 0.2235, 0.2261, 0.05994, 0.2222, 0.01859, 0.2674, 0.01874, 0.263, 0.06004, 0.2293, 0.09477, 0.2261, 0.05994, 0.263, 0.06004, 0.2593, 0.09486, 0.2323, 0.1255, 0.2293, 0.09477, 0.2593, 0.09486, 0.2561, 0.1253, 0.7311, 0.8918, 0.7582, 0.8919, 0.7588, 0.9068, 0.7311, 0.9068, 0.2348, 0.1525, 0.2323, 0.1255, 0.2561, 0.1253, 0.2532, 0.1524, 0.6557, 0.3377, 0.6727, 0.3169, 0.6877, 0.327, 0.6752, 0.3505, 0.2372, 0.1774, 0.2348, 0.1525, 0.2532, 0.1524, 0.2507, 0.1774, 0.6369, 0.3607, 0.6557, 0.3377, 0.6752, 0.3505, 0.6611, 0.3769, 0.2395, 0.2009, 0.2372, 0.1774, 0.2507, 0.1774, 0.2484, 0.2009, 0.6157, 0.3872, 0.6369, 0.3607, 0.6611, 0.3769, 0.6456, 0.4066, 0.2418, 0.2236, 0.2395, 0.2009, 0.2484, 0.2009, 0.2462, 0.2235, 0.5905, 0.4186, 0.6157, 0.3872, 0.6456, 0.4066, 0.627, 0.4421, 0.6456, 0.4066, 0.6611, 0.3769, 0.6882, 0.3877, 0.6785, 0.42, 0.2462, 0.2235, 0.2484, 0.2009, 0.2571, 0.2026, 0.2505, 0.2244, 0.627, 0.4421, 0.6456, 0.4066, 0.6785, 0.42, 0.667, 0.4582, 0.2441, 0.2459, 0.2462, 0.2235, 0.2505, 0.2244, 0.263, 0.06004, 0.2674, 0.01874, 0.3116, 0.02789, 0.2991, 0.06743, 0.2593, 0.09486, 0.263, 0.06004, 0.2991, 0.06743, 0.2886, 0.1008, 0.2561, 0.1253, 0.2593, 0.09486, 0.2886, 0.1008, 0.2794, 0.1299, 0.7311, 0.862, 0.7568, 0.8621, 0.7575, 0.877, 0.7311, 0.8769, 0.2532, 0.1524, 0.2561, 0.1253, 0.2794, 0.1299, 0.2713, 0.156, 0.6752, 0.3505, 0.6877, 0.327, 0.7045, 0.3337, 0.6968, 0.3593, 0.2507, 0.1774, 0.2532, 0.1524, 0.2713, 0.156, 0.264, 0.18, 0.6611, 0.3769, 0.6752, 0.3505, 0.6968, 0.3593, 0.6882, 0.3877, 0.2484, 0.2009, 0.2507, 0.1774, 0.264, 0.18, 0.2571, 0.2026, 0.2794, 0.1299, 0.2886, 0.1008, 0.3161, 0.1124, 0.3015, 0.1391, 0.7311, 0.9068, 0.7588, 0.9068, 0.7594, 0.9217, 0.731, 0.9217, 0.2713, 0.156, 0.2794, 0.1299, 0.3015, 0.1391, 0.2884, 0.163, 0.6968, 0.3593, 0.7045, 0.3337, 0.7223, 0.3371, 0.7197, 0.3636, 0.264, 0.18, 0.2713, 0.156, 0.2884, 0.163, 0.2765, 0.1851, 0.6882, 0.3877, 0.6968, 0.3593, 0.7197, 0.3636, 0.7167, 0.3931, 0.2571, 0.2026, 0.264, 0.18, 0.2765, 0.1851, 0.2653, 0.2059, 0.6785, 0.42, 0.6882, 0.3877, 0.7167, 0.3931, 0.7134, 0.4268, 0.2505, 0.2244, 0.2571, 0.2026, 0.2653, 0.2059, 0.2546, 0.226, 0.667, 0.4582, 0.6785, 0.42, 0.7134, 0.4268, 0.7095, 0.4665, 0.2441, 0.2459, 0.2505, 0.2244, 0.2546, 0.226, 0.2991, 0.06743, 0.3116, 0.02789, 0.353, 0.04556, 0.333, 0.08178, 0.2886, 0.1008, 0.2991, 0.06743, 0.333, 0.08178, 0.3161, 0.1124, 0.2546, 0.226, 0.2653, 0.2059, 0.2727, 0.2108, 0.2583, 0.2285, 0.7095, 0.4665, 0.7134, 0.4268, 0.749, 0.4267, 0.7528, 0.4665, 0.2441, 0.2459, 0.2546, 0.226, 0.2583, 0.2285, 0.333, 0.08178, 0.353, 0.04556, 0.39, 0.07096, 0.3633, 0.1025, 0.3161, 0.1124, 0.333, 0.08178, 0.3633, 0.1025, 0.3408, 0.1291, 0.3015, 0.1391, 0.3161, 0.1124, 0.3408, 0.1291, 0.3212, 0.1524, 0.731, 0.9217, 0.7594, 0.9217, 0.7598, 0.9367, 0.731, 0.9366, 0.2884, 0.163, 0.3015, 0.1391, 0.3212, 0.1524, 0.3037, 0.1733, 0.7197, 0.3636, 0.7223, 0.3371, 0.7404, 0.3369, 0.743, 0.3635, 0.2765, 0.1851, 0.2884, 0.163, 0.3037, 0.1733, 0.2877, 0.1926, 0.7167, 0.3931, 0.7197, 0.3636, 0.743, 0.3635, 0.7458, 0.393, 0.2653, 0.2059, 0.2765, 0.1851, 0.2877, 0.1926, 0.2727, 0.2108, 0.7134, 0.4268, 0.7167, 0.3931, 0.7458, 0.393, 0.749, 0.4267, 0.3037, 0.1733, 0.3212, 0.1524, 0.338, 0.1693, 0.3167, 0.1864, 0.743, 0.3635, 0.7404, 0.3369, 0.7581, 0.3333, 0.7658, 0.3588, 0.2877, 0.1926, 0.3037, 0.1733, 0.3167, 0.1864, 0.2973, 0.2021, 0.7458, 0.393, 0.743, 0.3635, 0.7658, 0.3588, 0.7743, 0.3873, 0.2727, 0.2108, 0.2877, 0.1926, 0.2973, 0.2021, 0.279, 0.2171, 0.749, 0.4267, 0.7458, 0.393, 0.7743, 0.3873, 0.7839, 0.4198, 0.2583, 0.2285, 0.2727, 0.2108, 0.279, 0.2171, 0.2614, 0.2316, 0.7528, 0.4665, 0.749, 0.4267, 0.7839, 0.4198, 0.7953, 0.4581, 0.2441, 0.2459, 0.2583, 0.2285, 0.2614, 0.2316, 0.3633, 0.1025, 0.39, 0.07096, 0.4212, 0.103, 0.389, 0.1287, 0.3408, 0.1291, 0.3633, 0.1025, 0.389, 0.1287, 0.3617, 0.1503, 0.3212, 0.1524, 0.3408, 0.1291, 0.3617, 0.1503, 0.338, 0.1693, 0.731, 0.9366, 0.7598, 0.9367, 0.7601, 0.9516, 0.731, 0.9515, 0.2441, 0.2459, 0.2614, 0.2316, 0.2639, 0.2352, 0.389, 0.1287, 0.4212, 0.103, 0.4455, 0.1405, 0.409, 0.1593, 0.3617, 0.1503, 0.389, 0.1287, 0.409, 0.1593, 0.378, 0.1752, 0.338, 0.1693, 0.3617, 0.1503, 0.378, 0.1752, 0.3511, 0.1891, 0.731, 0.9515, 0.7601, 0.9516, 0.7602, 0.9665, 0.7309, 0.9664, 0.3167, 0.1864, 0.338, 0.1693, 0.3511, 0.1891, 0.3269, 0.2017, 0.7658, 0.3588, 0.7581, 0.3333, 0.7748, 0.3262, 0.7873, 0.3499, 0.2973, 0.2021, 0.3167, 0.1864, 0.3269, 0.2017, 0.3048, 0.2134, 0.7743, 0.3873, 0.7658, 0.3588, 0.7873, 0.3499, 0.8011, 0.3762, 0.279, 0.2171, 0.2973, 0.2021, 0.3048, 0.2134, 0.2839, 0.2244, 0.7839, 0.4198, 0.7743, 0.3873, 0.8011, 0.3762, 0.8169, 0.4062, 0.2614, 0.2316, 0.279, 0.2171, 0.2839, 0.2244, 0.2639, 0.2352, 0.7953, 0.4581, 0.7839, 0.4198, 0.8169, 0.4062, 0.8355, 0.4417, 0.7873, 0.3499, 0.7748, 0.3262, 0.7898, 0.3161, 0.8067, 0.3369, 0.3048, 0.2134, 0.3269, 0.2017, 0.334, 0.2187, 0.3099, 0.2258, 0.8011, 0.3762, 0.7873, 0.3499, 0.8067, 0.3369, 0.8254, 0.36, 0.2839, 0.2244, 0.3048, 0.2134, 0.3099, 0.2258, 0.2874, 0.2326, 0.8169, 0.4062, 0.8011, 0.3762, 0.8254, 0.36, 0.8467, 0.3865, 0.2639, 0.2352, 0.2839, 0.2244, 0.2874, 0.2326, 0.2656, 0.2393, 0.8355, 0.4417, 0.8169, 0.4062, 0.8467, 0.3865, 0.8718, 0.4178, 0.2441, 0.2459, 0.2639, 0.2352, 0.2656, 0.2393, 0.409, 0.1593, 0.4455, 0.1405, 0.462, 0.1819, 0.4225, 0.1932, 0.378, 0.1752, 0.409, 0.1593, 0.4225, 0.1932, 0.3892, 0.2027, 0.3511, 0.1891, 0.378, 0.1752, 0.3892, 0.2027, 0.3601, 0.2111, 0.7309, 0.9664, 0.7602, 0.9665, 0.7379, 0.9814, 0.7309, 0.9814, 0.3269, 0.2017, 0.3511, 0.1891, 0.3601, 0.2111, 0.334, 0.2187, 0.4225, 0.1932, 0.462, 0.1819, 0.47, 0.2257, 0.4292, 0.229, 0.3892, 0.2027, 0.4225, 0.1932, 0.4292, 0.229, 0.3947, 0.2319, 0.3601, 0.2111, 0.3892, 0.2027, 0.3947, 0.2319, 0.3646, 0.2344, 0.8026, 0.3033, 0.7868, 0.2906, 0.7948, 0.2787, 0.8126, 0.2882, 0.334, 0.2187, 0.3601, 0.2111, 0.3646, 0.2344, 0.3375, 0.2368, 0.8067, 0.3369, 0.7898, 0.3161, 0.8026, 0.3033, 0.8232, 0.3204, 0.3099, 0.2258, 0.334, 0.2187, 0.3375, 0.2368, 0.3126, 0.239, 0.8254, 0.36, 0.8067, 0.3369, 0.8232, 0.3204, 0.846, 0.3395, 0.2874, 0.2326, 0.3099, 0.2258, 0.3126, 0.239, 0.2891, 0.2413, 0.8467, 0.3865, 0.8254, 0.36, 0.846, 0.3395, 0.8721, 0.3614, 0.2656, 0.2393, 0.2874, 0.2326, 0.2891, 0.2413, 0.2665, 0.2436, 0.8718, 0.4178, 0.8467, 0.3865, 0.8721, 0.3614, 0.9028, 0.3872, 0.2441, 0.2459, 0.2656, 0.2393, 0.2665, 0.2436, 0.3126, 0.239, 0.3375, 0.2368, 0.3375, 0.2551, 0.3126, 0.2525, 0.846, 0.3395, 0.8232, 0.3204, 0.8362, 0.301, 0.8623, 0.3153, 0.2891, 0.2413, 0.3126, 0.239, 0.3126, 0.2525, 0.2891, 0.2502, 0.8721, 0.3614, 0.846, 0.3395, 0.8623, 0.3153, 0.8922, 0.3318, 0.2665, 0.2436, 0.2891, 0.2413, 0.2891, 0.2502, 0.2665, 0.248, 0.9028, 0.3872, 0.8721, 0.3614, 0.8922, 0.3318, 0.9274, 0.3512, 0.2441, 0.2459, 0.2665, 0.2436, 0.2665, 0.248, 0.4292, 0.229, 0.47, 0.2257, 0.4694, 0.27, 0.4288, 0.2654, 0.3947, 0.2319, 0.4292, 0.229, 0.4288, 0.2654, 0.3945, 0.2615, 0.3646, 0.2344, 0.3947, 0.2319, 0.3945, 0.2615, 0.3644, 0.2581, 0.7353, 0.5037, 0.7422, 0.5039, 0.7418, 0.5188, 0.7348, 0.5186, 0.3375, 0.2368, 0.3646, 0.2344, 0.3644, 0.2581, 0.3375, 0.2551, 0.8232, 0.3204, 0.8026, 0.3033, 0.8126, 0.2882, 0.8362, 0.301, 0.3945, 0.2615, 0.4288, 0.2654, 0.4213, 0.3009, 0.3884, 0.2904, 0.3644, 0.2581, 0.3945, 0.2615, 0.3884, 0.2904, 0.3597, 0.2813, 0.7348, 0.5186, 0.7418, 0.5188, 0.7415, 0.5337, 0.7344, 0.5335, 0.3375, 0.2551, 0.3644, 0.2581, 0.3597, 0.2813, 0.3338, 0.2732, 0.8362, 0.301, 0.8126, 0.2882, 0.8195, 0.2714, 0.8452, 0.2794, 0.3126, 0.2525, 0.3375, 0.2551, 0.3338, 0.2732, 0.31, 0.2657, 0.8623, 0.3153, 0.8362, 0.301, 0.8452, 0.2794, 0.8737, 0.2884, 0.2891, 0.2502, 0.3126, 0.2525, 0.31, 0.2657, 0.2874, 0.2589, 0.8922, 0.3318, 0.8623, 0.3153, 0.8737, 0.2884, 0.9062, 0.2988, 0.2665, 0.248, 0.2891, 0.2502, 0.2874, 0.2589, 0.2657, 0.2523, 0.9274, 0.3512, 0.8922, 0.3318, 0.9062, 0.2988, 0.9446, 0.311, 0.2441, 0.2459, 0.2665, 0.248, 0.2657, 0.2523, 0.4288, 0.2654, 0.4694, 0.27, 0.4601, 0.3134, 0.4213, 0.3009, 0.8737, 0.2884, 0.8452, 0.2794, 0.8499, 0.2564, 0.8796, 0.2597, 0.2874, 0.2589, 0.31, 0.2657, 0.3048, 0.2782, 0.2841, 0.2671, 0.9062, 0.2988, 0.8737, 0.2884, 0.8796, 0.2597, 0.9136, 0.2636, 0.2657, 0.2523, 0.2874, 0.2589, 0.2841, 0.2671, 0.264, 0.2564, 0.9446, 0.311, 0.9062, 0.2988, 0.9136, 0.2636, 0.9538, 0.2682, 0.2441, 0.2459, 0.2657, 0.2523, 0.264, 0.2564, 0.4213, 0.3009, 0.4601, 0.3134, 0.4427, 0.354, 0.4071, 0.3343, 0.3884, 0.2904, 0.4213, 0.3009, 0.4071, 0.3343, 0.377, 0.3176, 0.3597, 0.2813, 0.3884, 0.2904, 0.377, 0.3176, 0.3506, 0.3031, 0.7344, 0.5335, 0.7415, 0.5337, 0.7414, 0.5486, 0.7339, 0.5484, 0.3338, 0.2732, 0.3597, 0.2813, 0.3506, 0.3031, 0.3268, 0.2901, 0.8452, 0.2794, 0.8195, 0.2714, 0.8231, 0.2535, 0.8499, 0.2564, 0.31, 0.2657, 0.3338, 0.2732, 0.3268, 0.2901, 0.3048, 0.2782, 0.377, 0.3176, 0.4071, 0.3343, 0.3867, 0.3642, 0.3604, 0.342, 0.3506, 0.3031, 0.377, 0.3176, 0.3604, 0.342, 0.3374, 0.3227, 0.7339, 0.5484, 0.7414, 0.5486, 0.7414, 0.5636, 0.7335, 0.5633, 0.3268, 0.2901, 0.3506, 0.3031, 0.3374, 0.3227, 0.3166, 0.3054, 0.8499, 0.2564, 0.8231, 0.2535, 0.8231, 0.2352, 0.85, 0.2329, 0.3048, 0.2782, 0.3268, 0.2901, 0.3166, 0.3054, 0.2974, 0.2894, 0.8796, 0.2597, 0.8499, 0.2564, 0.85, 0.2329, 0.8799, 0.2304, 0.2841, 0.2671, 0.3048, 0.2782, 0.2974, 0.2894, 0.2792, 0.2744, 0.9136, 0.2636, 0.8796, 0.2597, 0.8799, 0.2304, 0.9141, 0.2276, 0.264, 0.2564, 0.2841, 0.2671, 0.2792, 0.2744, 0.2616, 0.2601, 0.9538, 0.2682, 0.9136, 0.2636, 0.9141, 0.2276, 0.9544, 0.2243, 0.2441, 0.2459, 0.264, 0.2564, 0.2616, 0.2601, 0.4071, 0.3343, 0.4427, 0.354, 0.4178, 0.3904, 0.3867, 0.3642, 0.2792, 0.2744, 0.2974, 0.2894, 0.2879, 0.2989, 0.2729, 0.2807, 0.9141, 0.2276, 0.8799, 0.2304, 0.8744, 0.2015, 0.9075, 0.1921, 0.2616, 0.2601, 0.2792, 0.2744, 0.2729, 0.2807, 0.2585, 0.2632, 0.9544, 0.2243, 0.9141, 0.2276, 0.9075, 0.1921, 0.9465, 0.181, 0.2441, 0.2459, 0.2616, 0.2601, 0.2585, 0.2632, 0.3867, 0.3642, 0.4178, 0.3904, 0.3864, 0.4212, 0.361, 0.3896, 0.3604, 0.342, 0.3867, 0.3642, 0.361, 0.3896, 0.3395, 0.3627, 0.3374, 0.3227, 0.3604, 0.342, 0.3395, 0.3627, 0.3206, 0.3395, 0.7335, 0.5633, 0.7414, 0.5636, 0.7415, 0.5785, 0.7331, 0.5782, 0.3166, 0.3054, 0.3374, 0.3227, 0.3206, 0.3395, 0.3036, 0.3183, 0.85, 0.2329, 0.8231, 0.2352, 0.8197, 0.2173, 0.8456, 0.2098, 0.2974, 0.2894, 0.3166, 0.3054, 0.3036, 0.3183, 0.2879, 0.2989, 0.8799, 0.2304, 0.85, 0.2329, 0.8456, 0.2098, 0.8744, 0.2015, 0.3206, 0.3395, 0.3395, 0.3627, 0.315, 0.3791, 0.3008, 0.3523, 0.7331, 0.5782, 0.7415, 0.5785, 0.7418, 0.5934, 0.7326, 0.5931, 0.3036, 0.3183, 0.3206, 0.3395, 0.3008, 0.3523, 0.2883, 0.3285, 0.8456, 0.2098, 0.8197, 0.2173, 0.8128, 0.2003, 0.8367, 0.1879, 0.2879, 0.2989, 0.3036, 0.3183, 0.2883, 0.3285, 0.2767, 0.3064, 0.8744, 0.2015, 0.8456, 0.2098, 0.8367, 0.1879, 0.8635, 0.1742, 0.2729, 0.2807, 0.2879, 0.2989, 0.2767, 0.3064, 0.2656, 0.2857, 0.9075, 0.1921, 0.8744, 0.2015, 0.8635, 0.1742, 0.8941, 0.1585, 0.2585, 0.2632, 0.2729, 0.2807, 0.2656, 0.2857, 0.2548, 0.2657, 0.9465, 0.181, 0.9075, 0.1921, 0.8941, 0.1585, 0.9304, 0.14, 0.2441, 0.2459, 0.2585, 0.2632, 0.2548, 0.2657, 0.361, 0.3896, 0.3864, 0.4212, 0.3497, 0.4455, 0.3308, 0.4095, 0.3395, 0.3627, 0.361, 0.3896, 0.3308, 0.4095, 0.315, 0.3791, 0.2548, 0.2657, 0.2656, 0.2857, 0.2575, 0.2891, 0.2508, 0.2674, 0.9304, 0.14, 0.8941, 0.1585, 0.8744, 0.1281, 0.9064, 0.1028, 0.2441, 0.2459, 0.2548, 0.2657, 0.2508, 0.2674, 0.3308, 0.4095, 0.3497, 0.4455, 0.3089, 0.4621, 0.2974, 0.4232, 0.315, 0.3791, 0.3308, 0.4095, 0.2974, 0.4232, 0.2877, 0.3902, 0.3008, 0.3523, 0.315, 0.3791, 0.2877, 0.3902, 0.2791, 0.3614, 0.7326, 0.5931, 0.7418, 0.5934, 0.7421, 0.6084, 0.7323, 0.6081, 0.2883, 0.3285, 0.3008, 0.3523, 0.2791, 0.3614, 0.2714, 0.3355, 0.8367, 0.1879, 0.8128, 0.2003, 0.8028, 0.1851, 0.8238, 0.1683, 0.2767, 0.3064, 0.2883, 0.3285, 0.2714, 0.3355, 0.2643, 0.3116, 0.8635, 0.1742, 0.8367, 0.1879, 0.8238, 0.1683, 0.8473, 0.1495, 0.2656, 0.2857, 0.2767, 0.3064, 0.2643, 0.3116, 0.2575, 0.2891, 0.8941, 0.1585, 0.8635, 0.1742, 0.8473, 0.1495, 0.8744, 0.1281, 0.7323, 0.6081, 0.7421, 0.6084, 0.7427, 0.6233, 0.732, 0.623, 0.2714, 0.3355, 0.2791, 0.3614, 0.2559, 0.3662, 0.2534, 0.3391, 0.8238, 0.1683, 0.8028, 0.1851, 0.7899, 0.1722, 0.8072, 0.1515, 0.2643, 0.3116, 0.2714, 0.3355, 0.2534, 0.3391, 0.2511, 0.3142, 0.8473, 0.1495, 0.8238, 0.1683, 0.8072, 0.1515, 0.8267, 0.1284, 0.2575, 0.2891, 0.2643, 0.3116, 0.2511, 0.3142, 0.2488, 0.2908, 0.8744, 0.1281, 0.8473, 0.1495, 0.8267, 0.1284, 0.849, 0.1021, 0.2508, 0.2674, 0.2575, 0.2891, 0.2488, 0.2908, 0.2465, 0.2682, 0.9064, 0.1028, 0.8744, 0.1281, 0.849, 0.1021, 0.8755, 0.07086, 0.2441, 0.2459, 0.2508, 0.2674, 0.2465, 0.2682, 0.2974, 0.4232, 0.3089, 0.4621, 0.2657, 0.4706, 0.2619, 0.4302, 0.2877, 0.3902, 0.2974, 0.4232, 0.2619, 0.4302, 0.2588, 0.3959, 0.2791, 0.3614, 0.2877, 0.3902, 0.2588, 0.3959, 0.2559, 0.3662, 0.8755, 0.07086, 0.849, 0.1021, 0.8189, 0.08148, 0.8388, 0.04553, 0.2441, 0.2459, 0.2465, 0.2682, 0.2421, 0.2683, 0.2619, 0.4302, 0.2657, 0.4706, 0.2217, 0.4706, 0.2258, 0.4302, 0.2588, 0.3959, 0.2619, 0.4302, 0.2258, 0.4302, 0.2294, 0.3959, 0.2559, 0.3662, 0.2588, 0.3959, 0.2294, 0.3959, 0.2322, 0.366, 0.732, 0.623, 0.7427, 0.6233, 0.7433, 0.6382, 0.7318, 0.6379, 0.2534, 0.3391, 0.2559, 0.3662, 0.2322, 0.366, 0.2351, 0.3391, 0.8072, 0.1515, 0.7899, 0.1722, 0.7748, 0.162, 0.7877, 0.1383, 0.2511, 0.3142, 0.2534, 0.3391, 0.2351, 0.3391, 0.2376, 0.3143, 0.8267, 0.1284, 0.8072, 0.1515, 0.7877, 0.1383, 0.8022, 0.1118, 0.2488, 0.2908, 0.2511, 0.3142, 0.2376, 0.3143, 0.2399, 0.2909, 0.849, 0.1021, 0.8267, 0.1284, 0.8022, 0.1118, 0.8189, 0.08148, 0.2465, 0.2682, 0.2488, 0.2908, 0.2399, 0.2909, 0.2421, 0.2683, 0.2351, 0.3391, 0.2322, 0.366, 0.2091, 0.3613, 0.2171, 0.3355, 0.7877, 0.1383, 0.7748, 0.162, 0.7579, 0.1551, 0.7658, 0.1293, 0.2376, 0.3143, 0.2351, 0.3391, 0.2171, 0.3355, 0.2244, 0.3117, 0.8022, 0.1118, 0.7877, 0.1383, 0.7658, 0.1293, 0.7748, 0.1004, 0.2399, 0.2909, 0.2376, 0.3143, 0.2244, 0.3117, 0.2313, 0.2892, 0.8189, 0.08148, 0.8022, 0.1118, 0.7748, 0.1004, 0.7853, 0.0672, 0.2421, 0.2683, 0.2399, 0.2909, 0.2313, 0.2892, 0.2378, 0.2674, 0.8388, 0.04553, 0.8189, 0.08148, 0.7853, 0.0672, 0.7977, 0.02787, 0.2441, 0.2459, 0.2421, 0.2683, 0.2378, 0.2674, 0.2258, 0.4302, 0.2217, 0.4706, 0.1784, 0.4621, 0.1903, 0.4231, 0.2294, 0.3959, 0.2258, 0.4302, 0.1903, 0.4231, 0.2005, 0.3902, 0.2322, 0.366, 0.2294, 0.3959, 0.2005, 0.3902, 0.2091, 0.3613, 0.7318, 0.6379, 0.7433, 0.6382, 0.744, 0.6531, 0.7317, 0.6529, 0.2441, 0.2459, 0.2378, 0.2674, 0.2337, 0.2658, 0.1903, 0.4231, 0.1784, 0.4621, 0.1375, 0.4452, 0.1567, 0.4093, 0.2005, 0.3902, 0.1903, 0.4231, 0.1567, 0.4093, 0.1731, 0.379, 0.2091, 0.3613, 0.2005, 0.3902, 0.1731, 0.379, 0.1874, 0.3522, 0.7317, 0.6529, 0.744, 0.6531, 0.7447, 0.6681, 0.7315, 0.6678, 0.2171, 0.3355, 0.2091, 0.3613, 0.1874, 0.3522, 0.2002, 0.3285, 0.7658, 0.1293, 0.7579, 0.1551, 0.7399, 0.1516, 0.7426, 0.1247, 0.2244, 0.3117, 0.2171, 0.3355, 0.2002, 0.3285, 0.212, 0.3066, 0.7748, 0.1004, 0.7658, 0.1293, 0.7426, 0.1247, 0.7457, 0.09465, 0.2313, 0.2892, 0.2244, 0.3117, 0.212, 0.3066, 0.2231, 0.2858, 0.7853, 0.0672, 0.7748, 0.1004, 0.7457, 0.09465, 0.7494, 0.05985, 0.2378, 0.2674, 0.2313, 0.2892, 0.2231, 0.2858, 0.2337, 0.2658, 0.7977, 0.02787, 0.7853, 0.0672, 0.7494, 0.05985, 0.7537, 0.01869, 0.7426, 0.1247, 0.7399, 0.1516, 0.7216, 0.1518, 0.719, 0.1248, 0.212, 0.3066, 0.2002, 0.3285, 0.1849, 0.3184, 0.2008, 0.2992, 0.7457, 0.09465, 0.7426, 0.1247, 0.719, 0.1248, 0.7161, 0.09494, 0.2231, 0.2858, 0.212, 0.3066, 0.2008, 0.2992, 0.2157, 0.281, 0.7494, 0.05985, 0.7457, 0.09465, 0.7161, 0.09494, 0.7125, 0.05974, 0.2337, 0.2658, 0.2231, 0.2858, 0.2157, 0.281, 0.23, 0.2634, 0.7537, 0.01869, 0.7494, 0.05985, 0.7125, 0.05974, 0.7085, 0.01859, 0.2441, 0.2459, 0.2337, 0.2658, 0.23, 0.2634, 0.1567, 0.4093, 0.1375, 0.4452, 0.1007, 0.4206, 0.1266, 0.3892, 0.1731, 0.379, 0.1567, 0.4093, 0.1266, 0.3892, 0.1486, 0.3626, 0.1874, 0.3522, 0.1731, 0.379, 0.1486, 0.3626, 0.1677, 0.3393, 0.7315, 0.6678, 0.7447, 0.6681, 0.7457, 0.683, 0.7315, 0.6828, 0.2002, 0.3285, 0.1874, 0.3522, 0.1677, 0.3393, 0.1849, 0.3184, 0.1266, 0.3892, 0.1007, 0.4206, 0.06941, 0.3894, 0.1009, 0.3636, 0.1486, 0.3626, 0.1266, 0.3892, 0.1009, 0.3636, 0.1277, 0.3418, 0.1677, 0.3393, 0.1486, 0.3626, 0.1277, 0.3418, 0.1508, 0.3227, 0.7315, 0.6828, 0.7457, 0.683, 0.7471, 0.6979, 0.7314, 0.6977, 0.1849, 0.3184, 0.1677, 0.3393, 0.1508, 0.3227, 0.1719, 0.3055, 0.719, 0.1248, 0.7216, 0.1518, 0.7037, 0.1555, 0.6958, 0.1296, 0.2008, 0.2992, 0.1849, 0.3184, 0.1719, 0.3055, 0.1912, 0.2897, 0.7161, 0.09494, 0.719, 0.1248, 0.6958, 0.1296, 0.6871, 0.1006, 0.2157, 0.281, 0.2008, 0.2992, 0.1912, 0.2897, 0.2094, 0.2748, 0.7125, 0.05974, 0.7161, 0.09494, 0.6871, 0.1006, 0.6765, 0.0673, 0.23, 0.2634, 0.2157, 0.281, 0.2094, 0.2748, 0.2269, 0.2603, 0.7085, 0.01859, 0.7125, 0.05974, 0.6765, 0.0673, 0.6643, 0.02783, 0.2441, 0.2459, 0.23, 0.2634, 0.2269, 0.2603, 0.1912, 0.2897, 0.1719, 0.3055, 0.1616, 0.2903, 0.1837, 0.2786, 0.6871, 0.1006, 0.6958, 0.1296, 0.674, 0.1388, 0.6597, 0.1121, 0.2094, 0.2748, 0.1912, 0.2897, 0.1837, 0.2786, 0.2044, 0.2674, 0.6765, 0.0673, 0.6871, 0.1006, 0.6597, 0.1121, 0.6429, 0.08171, 0.2269, 0.2603, 0.2094, 0.2748, 0.2044, 0.2674, 0.2244, 0.2566, 0.6643, 0.02783, 0.6765, 0.0673, 0.6429, 0.08171, 0.6231, 0.04565, 0.2441, 0.2459, 0.2269, 0.2603, 0.2244, 0.2566, 0.1009, 0.3636, 0.06941, 0.3894, 0.04481, 0.3527, 0.08071, 0.3335, 0.1277, 0.3418, 0.1009, 0.3636, 0.08071, 0.3335, 0.1111, 0.3174, 0.1508, 0.3227, 0.1277, 0.3418, 0.1111, 0.3174, 0.1378, 0.303, 0.7314, 0.6977, 0.7471, 0.6979, 0.7483, 0.7128, 0.7314, 0.7127, 0.1719, 0.3055, 0.1508, 0.3227, 0.1378, 0.303, 0.1616, 0.2903, 0.6958, 0.1296, 0.7037, 0.1555, 0.6868, 0.1627, 0.674, 0.1388, 0.1111, 0.3174, 0.08071, 0.3335, 0.06675, 0.3001, 0.09982, 0.2901, 0.1378, 0.303, 0.1111, 0.3174, 0.09982, 0.2901, 0.1284, 0.2812, 0.7314, 0.7127, 0.7483, 0.7128, 0.7491, 0.7278, 0.7313, 0.7276, 0.1616, 0.2903, 0.1378, 0.303, 0.1284, 0.2812, 0.1545, 0.2734, 0.674, 0.1388, 0.6868, 0.1627, 0.6717, 0.173, 0.6544, 0.1521, 0.1837, 0.2786, 0.1616, 0.2903, 0.1545, 0.2734, 0.1784, 0.2661, 0.6597, 0.1121, 0.674, 0.1388, 0.6544, 0.1521, 0.6352, 0.1287, 0.2044, 0.2674, 0.1837, 0.2786, 0.1784, 0.2661, 0.201, 0.2593, 0.6429, 0.08171, 0.6597, 0.1121, 0.6352, 0.1287, 0.6129, 0.1024, 0.2244, 0.2566, 0.2044, 0.2674, 0.201, 0.2593, 0.2227, 0.2526, 0.6231, 0.04565, 0.6429, 0.08171, 0.6129, 0.1024, 0.5866, 0.071, 0.2441, 0.2459, 0.2244, 0.2566, 0.2227, 0.2526, 0.08071, 0.3335, 0.04481, 0.3527, 0.0278, 0.3119, 0.06675, 0.3001, 0.201, 0.2593, 0.1784, 0.2661, 0.1757, 0.2529, 0.1992, 0.2506, 0.6129, 0.1024, 0.6352, 0.1287, 0.6143, 0.1498, 0.5876, 0.1284, 0.2227, 0.2526, 0.201, 0.2593, 0.1992, 0.2506, 0.2218, 0.2483, 0.5866, 0.071, 0.6129, 0.1024, 0.5876, 0.1284, 0.5557, 0.1028, 0.2441, 0.2459, 0.2227, 0.2526, 0.2218, 0.2483, 0.06675, 0.3001, 0.0278, 0.3119, 0.01894, 0.2687, 0.05948, 0.2646, 0.09982, 0.2901, 0.06675, 0.3001, 0.05948, 0.2646, 0.09385, 0.2612, 0.1284, 0.2812, 0.09982, 0.2901, 0.09385, 0.2612, 0.1238, 0.258, 0.7313, 0.7276, 0.7491, 0.7278, 0.7494, 0.7427, 0.7313, 0.7426, 0.1545, 0.2734, 0.1284, 0.2812, 0.1238, 0.258, 0.1508, 0.2554, 0.6544, 0.1521, 0.6717, 0.173, 0.6589, 0.1861, 0.6379, 0.169, 0.1784, 0.2661, 0.1545, 0.2734, 0.1508, 0.2554, 0.1757, 0.2529, 0.6352, 0.1287, 0.6544, 0.1521, 0.6379, 0.169, 0.6143, 0.1498, 0.1238, 0.258, 0.09385, 0.2612, 0.09365, 0.2316, 0.1237, 0.2342, 0.7313, 0.7426, 0.7494, 0.7427, 0.7497, 0.7576, 0.7313, 0.7575, 0.1508, 0.2554, 0.1238, 0.258, 0.1237, 0.2342, 0.1508, 0.237, 0.6379, 0.169, 0.6589, 0.1861, 0.6489, 0.2014, 0.625, 0.1888, 0.1757, 0.2529, 0.1508, 0.2554, 0.1508, 0.237, 0.1757, 0.2395, 0.6143, 0.1498, 0.6379, 0.169, 0.625, 0.1888, 0.5985, 0.1747, 0.1992, 0.2506, 0.1757, 0.2529, 0.1757, 0.2395, 0.1991, 0.2417, 0.5876, 0.1284, 0.6143, 0.1498, 0.5985, 0.1747, 0.5675, 0.1587, 0.2218, 0.2483, 0.1992, 0.2506, 0.1991, 0.2417, 0.2218, 0.2439, 0.5557, 0.1028, 0.5876, 0.1284, 0.5675, 0.1587, 0.5315, 0.1399, 0.2441, 0.2459, 0.2218, 0.2483, 0.2218, 0.2439, 0.05948, 0.2646, 0.01894, 0.2687, 0.01859, 0.2244, 0.05924, 0.2283, 0.09385, 0.2612, 0.05948, 0.2646, 0.05924, 0.2283, 0.09365, 0.2316, 0.5675, 0.1587, 0.5985, 0.1747, 0.5874, 0.202, 0.5542, 0.1925, 0.2218, 0.2439, 0.1991, 0.2417, 0.2008, 0.233, 0.2226, 0.2395, 0.5315, 0.1399, 0.5675, 0.1587, 0.5542, 0.1925, 0.5151, 0.1811, 0.2441, 0.2459, 0.2218, 0.2439, 0.2226, 0.2395, 0.05924, 0.2283, 0.01859, 0.2244, 0.02682, 0.1809, 0.06606, 0.1925, 0.09365, 0.2316, 0.05924, 0.2283, 0.06606, 0.1925, 0.09922, 0.2025, 0.1237, 0.2342, 0.09365, 0.2316, 0.09922, 0.2025, 0.1283, 0.211, 0.7313, 0.7575, 0.7497, 0.7576, 0.7506, 0.7725, 0.7313, 0.7725, 0.1508, 0.237, 0.1237, 0.2342, 0.1283, 0.211, 0.1543, 0.2189, 0.625, 0.1888, 0.6489, 0.2014, 0.6421, 0.2184, 0.6162, 0.2106, 0.1757, 0.2395, 0.1508, 0.237, 0.1543, 0.2189, 0.1782, 0.2262, 0.5985, 0.1747, 0.625, 0.1888, 0.6162, 0.2106, 0.5874, 0.202, 0.1991, 0.2417, 0.1757, 0.2395, 0.1782, 0.2262, 0.2008, 0.233, 0.1283, 0.211, 0.09922, 0.2025, 0.1104, 0.175, 0.1373, 0.189, 0.7313, 0.7725, 0.7506, 0.7725, 0.7518, 0.7874, 0.7313, 0.7874, 0.1543, 0.2189, 0.1283, 0.211, 0.1373, 0.189, 0.1612, 0.2019, 0.6162, 0.2106, 0.6421, 0.2184, 0.6386, 0.2364, 0.6117, 0.2338, 0.1782, 0.2262, 0.1543, 0.2189, 0.1612, 0.2019, 0.1833, 0.2137, 0.5874, 0.202, 0.6162, 0.2106, 0.6117, 0.2338, 0.5818, 0.2309, 0.2008, 0.233, 0.1782, 0.2262, 0.1833, 0.2137, 0.2042, 0.2248, 0.5542, 0.1925, 0.5874, 0.202, 0.5818, 0.2309, 0.5476, 0.2281, 0.2226, 0.2395, 0.2008, 0.233, 0.2042, 0.2248, 0.2243, 0.2355, 0.5151, 0.1811, 0.5542, 0.1925, 0.5476, 0.2281, 0.5072, 0.2245, 0.2441, 0.2459, 0.2226, 0.2395, 0.2243, 0.2355, 0.06606, 0.1925, 0.02682, 0.1809, 0.04342, 0.1396, 0.07973, 0.1587, 0.09922, 0.2025, 0.06606, 0.1925, 0.07973, 0.1587, 0.1104, 0.175, 0.2243, 0.2355, 0.2042, 0.2248, 0.209, 0.2174, 0.2267, 0.2318, 0.5072, 0.2245, 0.5476, 0.2281, 0.5482, 0.2641, 0.5078, 0.2685, 0.2441, 0.2459, 0.2243, 0.2355, 0.2267, 0.2318, 0.07973, 0.1587, 0.04342, 0.1396, 0.06782, 0.1022, 0.09978, 0.1282, 0.1104, 0.175, 0.07973, 0.1587, 0.09978, 0.1282, 0.1267, 0.1502, 0.1373, 0.189, 0.1104, 0.175, 0.1267, 0.1502, 0.1504, 0.1692, 0.7313, 0.7874, 0.7518, 0.7874, 0.7533, 0.8024, 0.7312, 0.8024, 0.1612, 0.2019, 0.1373, 0.189, 0.1504, 0.1692, 0.1714, 0.1865, 0.6117, 0.2338, 0.6386, 0.2364, 0.6388, 0.2546, 0.6119, 0.2573, 0.1833, 0.2137, 0.1612, 0.2019, 0.1714, 0.1865, 0.1908, 0.2025, 0.5818, 0.2309, 0.6117, 0.2338, 0.6119, 0.2573, 0.5819, 0.2604, 0.2042, 0.2248, 0.1833, 0.2137, 0.1908, 0.2025, 0.209, 0.2174, 0.5476, 0.2281, 0.5818, 0.2309, 0.5819, 0.2604, 0.5482, 0.2641, 0.7312, 0.8024, 0.7533, 0.8024, 0.7543, 0.8173, 0.7312, 0.8173, 0.1714, 0.1865, 0.1504, 0.1692, 0.1672, 0.1523, 0.1844, 0.1735, 0.6119, 0.2573, 0.6388, 0.2546, 0.6424, 0.2725, 0.6168, 0.2804, 0.1908, 0.2025, 0.1714, 0.1865, 0.1844, 0.1735, 0.2003, 0.1929, 0.5819, 0.2604, 0.6119, 0.2573, 0.6168, 0.2804, 0.5883, 0.2891, 0.209, 0.2174, 0.1908, 0.2025, 0.2003, 0.1929, 0.2153, 0.2111, 0.5482, 0.2641, 0.5819, 0.2604, 0.5883, 0.2891, 0.5554, 0.2995, 0.2267, 0.2318, 0.209, 0.2174, 0.2153, 0.2111, 0.2298, 0.2286, 0.5078, 0.2685, 0.5482, 0.2641, 0.5554, 0.2995, 0.5168, 0.3115, 0.2441, 0.2459, 0.2267, 0.2318, 0.2298, 0.2286, 0.09978, 0.1282, 0.06782, 0.1022, 0.09915, 0.07025, 0.1255, 0.102, 0.1267, 0.1502, 0.09978, 0.1282, 0.1255, 0.102, 0.1476, 0.129, 0.1504, 0.1692, 0.1267, 0.1502, 0.1476, 0.129, 0.1672, 0.1523, 0.5168, 0.3115, 0.5554, 0.2995, 0.5697, 0.3325, 0.5342, 0.3519, 0.2441, 0.2459, 0.2298, 0.2286, 0.2334, 0.2262, 0.1255, 0.102, 0.09915, 0.07025, 0.1363, 0.04498, 0.1559, 0.08144, 0.1476, 0.129, 0.1255, 0.102, 0.1559, 0.08144, 0.1723, 0.1123, 0.1672, 0.1523, 0.1476, 0.129, 0.1723, 0.1123, 0.187, 0.139, 0.7312, 0.8173, 0.7543, 0.8173, 0.7551, 0.8322, 0.7312, 0.8323, 0.1844, 0.1735, 0.1672, 0.1523, 0.187, 0.139, 0.1997, 0.1632, 0.6168, 0.2804, 0.6424, 0.2725, 0.6495, 0.2893, 0.6259, 0.302, 0.2003, 0.1929, 0.1844, 0.1735, 0.1997, 0.1632, 0.2115, 0.1853, 0.5883, 0.2891, 0.6168, 0.2804, 0.6259, 0.302, 0.5995, 0.3162, 0.2153, 0.2111, 0.2003, 0.1929, 0.2115, 0.1853, 0.2226, 0.2061, 0.5554, 0.2995, 0.5883, 0.2891, 0.5995, 0.3162, 0.5697, 0.3325, 0.2298, 0.2286, 0.2153, 0.2111, 0.2226, 0.2061, 0.2334, 0.2262, 0.1997, 0.1632, 0.187, 0.139, 0.209, 0.13, 0.2167, 0.1561, 0.6259, 0.302, 0.6495, 0.2893, 0.6598, 0.3043, 0.6391, 0.3213, 0.2115, 0.1853, 0.1997, 0.1632, 0.2167, 0.1561, 0.2239, 0.1801, 0.5995, 0.3162, 0.6259, 0.302, 0.6391, 0.3213, 0.6162, 0.3401, 0.2226, 0.2061, 0.2115, 0.1853, 0.2239, 0.1801, 0.2308, 0.2027, 0.5697, 0.3325, 0.5995, 0.3162, 0.6162, 0.3401, 0.5899, 0.3623, 0.2334, 0.2262, 0.2226, 0.2061, 0.2308, 0.2027, 0.2375, 0.2244, 0.5342, 0.3519, 0.5697, 0.3325, 0.5899, 0.3623, 0.559, 0.3882, 0.2441, 0.2459, 0.2334, 0.2262, 0.2375, 0.2244, 0.1559, 0.08144, 0.1363, 0.04498, 0.1778, 0.02748, 0.1899, 0.0672, 0.1723, 0.1123, 0.1559, 0.08144, 0.1899, 0.0672, 0.1999, 0.1007, 0.187, 0.139, 0.1723, 0.1123, 0.1999, 0.1007, 0.209, 0.13, 0.7312, 0.8323, 0.7551, 0.8322, 0.756, 0.8471, 0.7312, 0.8471, 0.2441, 0.2459, 0.2375, 0.2244, 0.2418, 0.2236, 0.1899, 0.0672, 0.1778, 0.02748, 0.2222, 0.01859, 0.2261, 0.05994, 0.1999, 0.1007, 0.1899, 0.0672, 0.2261, 0.05994, 0.2293, 0.09477, 0.209, 0.13, 0.1999, 0.1007, 0.2293, 0.09477, 0.2323, 0.1255, 0.7312, 0.8471, 0.756, 0.8471, 0.7568, 0.8621, 0.7311, 0.862, 0.2167, 0.1561, 0.209, 0.13, 0.2323, 0.1255, 0.2348, 0.1525, 0.6391, 0.3213, 0.6598, 0.3043, 0.6727, 0.3169, 0.6557, 0.3377, 0.2239, 0.1801, 0.2167, 0.1561, 0.2348, 0.1525, 0.2372, 0.1774, 0.6162, 0.3401, 0.6391, 0.3213, 0.6557, 0.3377, 0.6369, 0.3607, 0.2308, 0.2027, 0.2239, 0.1801, 0.2372, 0.1774, 0.2395, 0.2009, 0.5899, 0.3623, 0.6162, 0.3401, 0.6369, 0.3607, 0.6157, 0.3872, 0.2375, 0.2244, 0.2308, 0.2027, 0.2395, 0.2009, 0.2418, 0.2236, 0.559, 0.3882, 0.5899, 0.3623, 0.6157, 0.3872, 0.5905, 0.4186, 0.3833, 0.5264, 0.362, 0.5264, 0.3615, 0.5078, 0.3838, 0.5078, 0.07987, 0.5093, 0.09474, 0.5078, 0.09474, 0.5265, 0.08351, 0.5277, 0.06559, 0.5137, 0.07987, 0.5093, 0.08351, 0.5277, 0.07272, 0.531, 0.05243, 0.5208, 0.06559, 0.5137, 0.07272, 0.531, 0.06278, 0.5364, 0.04089, 0.5303, 0.05243, 0.5208, 0.06278, 0.5364, 0.05407, 0.5436, 0.03142, 0.5419, 0.04089, 0.5303, 0.05407, 0.5436, 0.04693, 0.5523, 0.02438, 0.5551, 0.03142, 0.5419, 0.04693, 0.5523, 0.04161, 0.5623, 0.02005, 0.5695, 0.02438, 0.5551, 0.04161, 0.5623, 0.03834, 0.5731, 0.01859, 0.5843, 0.02005, 0.5695, 0.03834, 0.5731, 0.03724, 0.5843, 0.1699, 0.5685, 0.1715, 0.5834, 0.1528, 0.5835, 0.1516, 0.5723, 0.1655, 0.5543, 0.1699, 0.5685, 0.1516, 0.5723, 0.1483, 0.5616, 0.1583, 0.5412, 0.1655, 0.5543, 0.1483, 0.5616, 0.1429, 0.5517, 0.1488, 0.5297, 0.1583, 0.5412, 0.1429, 0.5517, 0.1356, 0.543, 0.1372, 0.5204, 0.1488, 0.5297, 0.1356, 0.543, 0.1268, 0.536, 0.1239, 0.5134, 0.1372, 0.5204, 0.1268, 0.536, 0.1168, 0.5307, 0.1096, 0.5092, 0.1239, 0.5134, 0.1168, 0.5307, 0.106, 0.5275, 0.09474, 0.5078, 0.1096, 0.5092, 0.106, 0.5275, 0.09474, 0.5265, 0.07987, 0.6593, 0.08351, 0.6409, 0.09474, 0.6421, 0.09473, 0.6608, 0.06558, 0.6549, 0.07272, 0.6376, 0.08351, 0.6409, 0.07987, 0.6593, 0.05242, 0.6478, 0.06278, 0.6322, 0.07272, 0.6376, 0.06558, 0.6549, 0.04089, 0.6383, 0.05407, 0.625, 0.06278, 0.6322, 0.05242, 0.6478, 0.03141, 0.6267, 0.04692, 0.6163, 0.05407, 0.625, 0.04089, 0.6383, 0.02438, 0.6135, 0.04161, 0.6063, 0.04692, 0.6163, 0.03141, 0.6267, 0.02005, 0.5992, 0.03834, 0.5955, 0.04161, 0.6063, 0.02438, 0.6135, 0.01859, 0.5843, 0.03724, 0.5843, 0.03834, 0.5955, 0.02005, 0.5992, 0.1699, 0.6001, 0.1516, 0.5963, 0.1528, 0.5851, 0.1715, 0.5852, 0.1655, 0.6143, 0.1483, 0.607, 0.1516, 0.5963, 0.1699, 0.6001, 0.1583, 0.6274, 0.1429, 0.6169, 0.1483, 0.607, 0.1655, 0.6143, 0.1488, 0.6389, 0.1356, 0.6256, 0.1429, 0.6169, 0.1583, 0.6274, 0.1372, 0.6483, 0.1268, 0.6327, 0.1356, 0.6256, 0.1488, 0.6389, 0.1239, 0.6552, 0.1168, 0.6379, 0.1268, 0.6327, 0.1372, 0.6483, 0.1096, 0.6594, 0.106, 0.6411, 0.1168, 0.6379, 0.1239, 0.6552, 0.09473, 0.6608, 0.09474, 0.6421, 0.106, 0.6411, 0.1096, 0.6594, 0.3243, 0.5661, 0.3056, 0.5661, 0.3049, 0.5585, 0.3233, 0.5549, 0.3233, 0.5549, 0.3049, 0.5585, 0.3028, 0.5511, 0.3201, 0.5441, 0.3201, 0.5441, 0.3028, 0.5511, 0.2993, 0.5443, 0.3149, 0.534, 0.3149, 0.534, 0.2993, 0.5443, 0.2945, 0.5383, 0.3079, 0.5252, 0.3079, 0.5252, 0.2945, 0.5383, 0.2887, 0.5334, 0.2993, 0.518, 0.2993, 0.518, 0.2887, 0.5334, 0.282, 0.5297, 0.2894, 0.5125, 0.2894, 0.5125, 0.282, 0.5297, 0.2748, 0.5273, 0.2787, 0.5091, 0.2787, 0.5091, 0.2748, 0.5273, 0.2672, 0.5264, 0.2675, 0.5078, 0.2665, 0.6236, 0.2665, 0.605, 0.2741, 0.6042, 0.2777, 0.6225, 0.2777, 0.6225, 0.2741, 0.6042, 0.2813, 0.602, 0.2885, 0.6193, 0.2885, 0.6193, 0.2813, 0.602, 0.2881, 0.5984, 0.2985, 0.6139, 0.2985, 0.6139, 0.2881, 0.5984, 0.294, 0.5936, 0.3072, 0.6068, 0.3072, 0.6068, 0.294, 0.5936, 0.2988, 0.5877, 0.3144, 0.5981, 0.3144, 0.5981, 0.2988, 0.5877, 0.3025, 0.581, 0.3198, 0.5882, 0.3198, 0.5882, 0.3025, 0.581, 0.3047, 0.5737, 0.3231, 0.5774, 0.3231, 0.5774, 0.3047, 0.5737, 0.3056, 0.5661, 0.3243, 0.5661, 0.2087, 0.5661, 0.2097, 0.5549, 0.2281, 0.5585, 0.2274, 0.5661, 0.2097, 0.5549, 0.2128, 0.5441, 0.2302, 0.5511, 0.2281, 0.5585, 0.2128, 0.5441, 0.218, 0.534, 0.2337, 0.5443, 0.2302, 0.5511, 0.218, 0.534, 0.2251, 0.5252, 0.2384, 0.5383, 0.2337, 0.5443, 0.2251, 0.5252, 0.2337, 0.5179, 0.2443, 0.5334, 0.2384, 0.5383, 0.2337, 0.5179, 0.2436, 0.5125, 0.2509, 0.5297, 0.2443, 0.5334, 0.2436, 0.5125, 0.2543, 0.5091, 0.2582, 0.5273, 0.2509, 0.5297, 0.2543, 0.5091, 0.2655, 0.5078, 0.2658, 0.5264, 0.2582, 0.5273, 0.2665, 0.6236, 0.2553, 0.6225, 0.2589, 0.6042, 0.2665, 0.605, 0.2553, 0.6225, 0.2445, 0.6192, 0.2516, 0.602, 0.2589, 0.6042, 0.2445, 0.6192, 0.2345, 0.6139, 0.2449, 0.5984, 0.2516, 0.602, 0.2345, 0.6139, 0.2258, 0.6068, 0.239, 0.5936, 0.2449, 0.5984, 0.2258, 0.6068, 0.2186, 0.5981, 0.2342, 0.5877, 0.239, 0.5936, 0.2186, 0.5981, 0.2132, 0.5882, 0.2305, 0.581, 0.2342, 0.5877, 0.2132, 0.5882, 0.2099, 0.5774, 0.2282, 0.5737, 0.2305, 0.581, 0.2099, 0.5774, 0.2087, 0.5661, 0.2274, 0.5661, 0.2282, 0.5737, 0.4694, 0.7436, 0.47, 0.7512, 0.4497, 0.7512, 0.4688, 0.736, 0.4694, 0.7436, 0.4386, 0.7436, 0.4386, 0.736, 0.3823, 0.5823, 0.362, 0.5823, 0.3615, 0.5636, 0.3828, 0.5636, 0.2889, 0.7029, 0.2889, 0.7121, 0.2776, 0.7124, 0.2776, 0.7037, 0.3002, 0.7332, 0.2889, 0.7335, 0.2889, 0.7121, 0.3002, 0.7021, 0.3002, 0.7332, 0.2889, 0.7121, 0.2889, 0.7029, 0.3677, 0.6983, 0.379, 0.698, 0.379, 0.7193, 0.3677, 0.7294, 0.3677, 0.7294, 0.379, 0.7193, 0.379, 0.7286, 0.2664, 0.7045, 0.2664, 0.7129, 0.2551, 0.7134, 0.2551, 0.7053, 0.2776, 0.7037, 0.2776, 0.7124, 0.2664, 0.7129, 0.2664, 0.7045, 0.2551, 0.7053, 0.2551, 0.7134, 0.2438, 0.714, 0.2438, 0.7061, 0.2438, 0.7061, 0.2438, 0.714, 0.2326, 0.7147, 0.2326, 0.7071, 0.3114, 0.7013, 0.3114, 0.7328, 0.3002, 0.7332, 0.3002, 0.7021, 0.3227, 0.7005, 0.3227, 0.7322, 0.3114, 0.7328, 0.3114, 0.7013, 0.3339, 0.6998, 0.3339, 0.7316, 0.3227, 0.7322, 0.3227, 0.7005, 0.3452, 0.6992, 0.3452, 0.7309, 0.3339, 0.7316, 0.3339, 0.6998, 0.3565, 0.6987, 0.3565, 0.7302, 0.3452, 0.7309, 0.3452, 0.6992, 0.3677, 0.6983, 0.3677, 0.7294, 0.3565, 0.7302, 0.3565, 0.6987, 0.1988, 0.7087, 0.1988, 0.717, 0.1875, 0.7179, 0.1875, 0.7089, 0.2101, 0.7085, 0.2101, 0.7162, 0.1988, 0.717, 0.1988, 0.7087, 0.2213, 0.7079, 0.2213, 0.7154, 0.2101, 0.7162, 0.2101, 0.7085, 0.2326, 0.7071, 0.2326, 0.7147, 0.2213, 0.7154, 0.2213, 0.7079, 0.1875, 0.7089, 0.1875, 0.7179, 0.1763, 0.7187, 0.1763, 0.7094, 0.1763, 0.7094, 0.1763, 0.7187, 0.165, 0.7194, 0.165, 0.7102, 0.165, 0.7102, 0.165, 0.7194, 0.1537, 0.7202, 0.1537, 0.7112, 0.1537, 0.7112, 0.1537, 0.7202, 0.1425, 0.7213, 0.1425, 0.7121, 0.1425, 0.7121, 0.1425, 0.7213, 0.1312, 0.7221, 0.1312, 0.7128, 0.1312, 0.7128, 0.1312, 0.7221, 0.1199, 0.7226, 0.1199, 0.7136, 0.1199, 0.7136, 0.1199, 0.7226, 0.1087, 0.7228, 0.1087, 0.7144, 0.1087, 0.7144, 0.1087, 0.7228, 0.09742, 0.723, 0.09742, 0.7153, 0.09742, 0.7153, 0.09742, 0.723, 0.08616, 0.7236, 0.08616, 0.716, 0.08616, 0.716, 0.08616, 0.7236, 0.0749, 0.7244, 0.0749, 0.7168, 0.0749, 0.7168, 0.0749, 0.7244, 0.06364, 0.7254, 0.06364, 0.7175, 0.06364, 0.7175, 0.06364, 0.7254, 0.05237, 0.7262, 0.05237, 0.7181, 0.05237, 0.7181, 0.05237, 0.7262, 0.04111, 0.727, 0.04111, 0.7186, 0.04111, 0.7186, 0.04111, 0.727, 0.02985, 0.7278, 0.02985, 0.719, 0.02985, 0.719, 0.02985, 0.7278, 0.01859, 0.7286, 0.01859, 0.7193, 0.8126, 0.2882, 0.7948, 0.2787, 0.8001, 0.2655, 0.8195, 0.2714, 0.8195, 0.2714, 0.8001, 0.2655, 0.8027, 0.2516, 0.8231, 0.2535, 0.8231, 0.2535, 0.8027, 0.2516, 0.8028, 0.2373, 0.8231, 0.2352, 0.8231, 0.2352, 0.8028, 0.2373, 0.8001, 0.2232, 0.8197, 0.2173, 0.8197, 0.2173, 0.8001, 0.2232, 0.7951, 0.2096, 0.8128, 0.2003, 0.8128, 0.2003, 0.7951, 0.2096, 0.7872, 0.1977, 0.8028, 0.1851, 0.8028, 0.1851, 0.7872, 0.1977, 0.7772, 0.1876, 0.7899, 0.1722, 0.7899, 0.1722, 0.7772, 0.1876, 0.7653, 0.1797, 0.7748, 0.162, 0.7748, 0.162, 0.7653, 0.1797, 0.752, 0.1744, 0.7579, 0.1551, 0.7579, 0.1551, 0.752, 0.1744, 0.738, 0.1717, 0.7399, 0.1516, 0.7399, 0.1516, 0.738, 0.1717, 0.7237, 0.1719, 0.7216, 0.1518, 0.7216, 0.1518, 0.7237, 0.1719, 0.7097, 0.1748, 0.7037, 0.1555, 0.7037, 0.1555, 0.7097, 0.1748, 0.6965, 0.1804, 0.6868, 0.1627, 0.6868, 0.1627, 0.6965, 0.1804, 0.6846, 0.1886, 0.6717, 0.173, 0.6717, 0.173, 0.6846, 0.1886, 0.6746, 0.1988, 0.6589, 0.1861, 0.6589, 0.1861, 0.6746, 0.1988, 0.6668, 0.2108, 0.6489, 0.2014, 0.6489, 0.2014, 0.6668, 0.2108, 0.6615, 0.2242, 0.6421, 0.2184, 0.6421, 0.2184, 0.6615, 0.2242, 0.6587, 0.2384, 0.6386, 0.2364, 0.6386, 0.2364, 0.6587, 0.2384, 0.6588, 0.2527, 0.6388, 0.2546, 0.6388, 0.2546, 0.6588, 0.2527, 0.6616, 0.2667, 0.6424, 0.2725, 0.6424, 0.2725, 0.6616, 0.2667, 0.6672, 0.2798, 0.6495, 0.2893, 0.6495, 0.2893, 0.6672, 0.2798, 0.675, 0.2914, 0.6598, 0.3043, 0.6598, 0.3043, 0.675, 0.2914, 0.685, 0.3013, 0.6727, 0.3169, 0.6727, 0.3169, 0.685, 0.3013, 0.6968, 0.309, 0.6877, 0.327, 0.6877, 0.327, 0.6968, 0.309, 0.7099, 0.3144, 0.7045, 0.3337, 0.7045, 0.3337, 0.7099, 0.3144, 0.7238, 0.317, 0.7223, 0.3371, 0.7223, 0.3371, 0.7238, 0.317, 0.7379, 0.3169, 0.7404, 0.3369, 0.7404, 0.3369, 0.7379, 0.3169, 0.7518, 0.3141, 0.7581, 0.3333, 0.7581, 0.3333, 0.7518, 0.3141, 0.7649, 0.3086, 0.7748, 0.3262, 0.7748, 0.3262, 0.7649, 0.3086, 0.7767, 0.3007, 0.7898, 0.3161, 0.7898, 0.3161, 0.7767, 0.3007, 0.7868, 0.2906, 0.8026, 0.3033, 0.7379, 0.9814, 0.7602, 0.9665, 0.7602, 0.9814, 0.1097, 0.9042, 0.1126, 0.9113, 0.1141, 0.9187, 0.1141, 0.9263, 0.1126, 0.9338, 0.1097, 0.9408, 0.1055, 0.9471, 0.1001, 0.9525, 0.09376, 0.9567, 0.08673, 0.9596, 0.07927, 0.9611, 0.07166, 0.9611, 0.0642, 0.9596, 0.05718, 0.9567, 0.05085, 0.9525, 0.04547, 0.9471, 0.04125, 0.9408, 0.03834, 0.9338, 0.03685, 0.9263, 0.03685, 0.9187, 0.03834, 0.9113, 0.04125, 0.9042, 0.04547, 0.8979, 0.05085, 0.8925, 0.05718, 0.8883, 0.0642, 0.8854, 0.07166, 0.8839, 0.07927, 0.8839, 0.08673, 0.8854, 0.09376, 0.8883, 0.1001, 0.8925, 0.1055, 0.8979, 0.4591, 0.6067, 0.4595, 0.6143, 0.4386, 0.6143, 0.4386, 0.6067, 0.4694, 0.7436, 0.4497, 0.7512, 0.4386, 0.7512, 0.4386, 0.7436, 0.4599, 0.6371, 0.4602, 0.6447, 0.4386, 0.6447, 0.4386, 0.6371, 0.4586, 0.5991, 0.4591, 0.6067, 0.4386, 0.6067, 0.4386, 0.5991, 0.4602, 0.6447, 0.4605, 0.6523, 0.4386, 0.6523, 0.4386, 0.6447, 0.458, 0.5915, 0.4586, 0.5991, 0.4386, 0.5991, 0.4386, 0.5915, 0.4605, 0.6523, 0.461, 0.6599, 0.4386, 0.6599, 0.4386, 0.6523, 0.4573, 0.5838, 0.458, 0.5915, 0.4386, 0.5915, 0.4386, 0.5838, 0.461, 0.6599, 0.4616, 0.6675, 0.4386, 0.6675, 0.4386, 0.6599, 0.4566, 0.5762, 0.4573, 0.5838, 0.4386, 0.5838, 0.4386, 0.5762, 0.4616, 0.6675, 0.4623, 0.6751, 0.4386, 0.6751, 0.4386, 0.6675, 0.4558, 0.5686, 0.4566, 0.5762, 0.4386, 0.5762, 0.4386, 0.5686, 0.4541, 0.5534, 0.4549, 0.561, 0.4386, 0.561, 0.4386, 0.5534, 0.4623, 0.6751, 0.4631, 0.6827, 0.4386, 0.6827, 0.4386, 0.6751, 0.4549, 0.561, 0.4558, 0.5686, 0.4386, 0.5686, 0.4386, 0.561, 0.4532, 0.5458, 0.4541, 0.5534, 0.4386, 0.5534, 0.4386, 0.5458, 0.4631, 0.6827, 0.4639, 0.6903, 0.4386, 0.6903, 0.4386, 0.6827, 0.4598, 0.6295, 0.4599, 0.6371, 0.4386, 0.6371, 0.4386, 0.6295, 0.4524, 0.5382, 0.4532, 0.5458, 0.4386, 0.5458, 0.4386, 0.5382, 0.4639, 0.6903, 0.4647, 0.6979, 0.4386, 0.6979, 0.4386, 0.6903, 0.4647, 0.6979, 0.4656, 0.7055, 0.4386, 0.7055, 0.4386, 0.6979, 0.4516, 0.5306, 0.4524, 0.5382, 0.4386, 0.5382, 0.4386, 0.5306, 0.4656, 0.7055, 0.4664, 0.7131, 0.4386, 0.7131, 0.4386, 0.7055, 0.4509, 0.523, 0.4516, 0.5306, 0.4386, 0.5306, 0.4386, 0.523, 0.4664, 0.7131, 0.4672, 0.7208, 0.4386, 0.7208, 0.4386, 0.7131, 0.4502, 0.5154, 0.4509, 0.523, 0.4386, 0.523, 0.4386, 0.5154, 0.4672, 0.7208, 0.468, 0.7284, 0.4386, 0.7284, 0.4386, 0.7208, 0.4597, 0.6219, 0.4598, 0.6295, 0.4386, 0.6295, 0.4386, 0.6219, 0.468, 0.7284, 0.4688, 0.736, 0.4386, 0.736, 0.4386, 0.7284, 0.4595, 0.6143, 0.4597, 0.6219, 0.4386, 0.6219, 0.4386, 0.6143, 0.4497, 0.5078, 0.4502, 0.5154, 0.4386, 0.5154, 0.4386, 0.5078, 0.5912, 0.6905, 0.5732, 0.6869, 0.5784, 0.67, 0.593, 0.6729, 0.6096, 0.6905, 0.5912, 0.6905, 0.593, 0.6729, 0.608, 0.6729, 0.6276, 0.6869, 0.6096, 0.6905, 0.608, 0.6729, 0.6226, 0.67, 0.6446, 0.6799, 0.6276, 0.6869, 0.6226, 0.67, 0.6364, 0.6643, 0.6599, 0.6697, 0.6446, 0.6799, 0.6364, 0.6643, 0.6488, 0.656, 0.6729, 0.6567, 0.6599, 0.6697, 0.6488, 0.656, 0.6593, 0.6455, 0.6831, 0.6414, 0.6729, 0.6567, 0.6593, 0.6455, 0.6676, 0.6331, 0.6938, 0.6063, 0.6902, 0.6243, 0.6734, 0.6192, 0.6763, 0.6046, 0.6938, 0.588, 0.6938, 0.6063, 0.6763, 0.6046, 0.6763, 0.5897, 0.6902, 0.57, 0.6938, 0.588, 0.6763, 0.5897, 0.6734, 0.5751, 0.6832, 0.5531, 0.6902, 0.57, 0.6734, 0.5751, 0.6677, 0.5614, 0.6677, 0.5614, 0.6596, 0.5488, 0.6734, 0.5375, 0.6832, 0.5531, 0.6603, 0.5245, 0.6734, 0.5375, 0.6596, 0.5488, 0.649, 0.5382, 0.649, 0.5382, 0.6366, 0.5299, 0.645, 0.5142, 0.6603, 0.5245, 0.628, 0.5072, 0.645, 0.5142, 0.6366, 0.5299, 0.6228, 0.5242, 0.6099, 0.5037, 0.628, 0.5072, 0.6228, 0.5242, 0.6081, 0.5213, 0.5915, 0.5037, 0.6099, 0.5037, 0.6081, 0.5213, 0.5932, 0.5213, 0.5734, 0.5073, 0.5915, 0.5037, 0.5932, 0.5213, 0.5785, 0.5242, 0.5564, 0.5143, 0.5734, 0.5073, 0.5785, 0.5242, 0.5647, 0.5299, 0.5411, 0.5245, 0.5564, 0.5143, 0.5647, 0.5299, 0.5523, 0.5382, 0.528, 0.5376, 0.5411, 0.5245, 0.5523, 0.5382, 0.5417, 0.5488, 0.5178, 0.5529, 0.528, 0.5376, 0.5417, 0.5488, 0.5334, 0.5612, 0.5108, 0.5699, 0.5178, 0.5529, 0.5334, 0.5612, 0.5277, 0.575, 0.5072, 0.588, 0.5108, 0.5699, 0.5277, 0.575, 0.5248, 0.5897, 0.5248, 0.5897, 0.5248, 0.6046, 0.5072, 0.6064, 0.5072, 0.588, 0.5108, 0.6244, 0.5072, 0.6064, 0.5248, 0.6046, 0.5277, 0.6193, 0.5277, 0.6193, 0.5334, 0.6331, 0.5178, 0.6415, 0.5108, 0.6244, 0.528, 0.6568, 0.5178, 0.6415, 0.5334, 0.6331, 0.5417, 0.6456, 0.5562, 0.6799, 0.541, 0.6697, 0.5522, 0.656, 0.5646, 0.6643, 0.5732, 0.6869, 0.5562, 0.6799, 0.5646, 0.6643, 0.5784, 0.67, 0.6902, 0.6243, 0.6831, 0.6414, 0.6676, 0.6331, 0.6734, 0.6192, 0.541, 0.6697, 0.528, 0.6568, 0.5417, 0.6456, 0.5522, 0.656, 0.7311, 0.8769, 0.7575, 0.877, 0.7582, 0.8919, 0.7311, 0.8918])
me_sphere.use_remesh_preserve_volume = False
me_sphere.use_remesh_preserve_attributes = False
me_sphere.use_mirror_vertex_groups = False
me_sphere.update()

# ---- objects
ob_sphere = bpy.data.objects.new('Sphere', me_sphere)

# ---- transforms, parenting, visibility, modifiers, constraints
ob_sphere.location = (0.0, 0.0, 0.0)
ob_sphere.lineart.crease_threshold = 0.0
_m = ob_sphere.modifiers.new('Auto Smooth', 'NODES')
_m.node_group = ng_auto_smooth
_gi = [s.identifier for s in ng_auto_smooth.interface.items_tree if s.item_type == 'SOCKET' and s.in_out == 'INPUT']
_m[_gi[1]] = 0.5236  # Angle

# ---- collection membership
col_collection_1.objects.link(ob_sphere)

# ---- scene / render settings (as saved in the file)
scene.frame_start = 1; scene.frame_end = 250; scene.frame_set(1)
scene.render.engine = 'BLENDER_EEVEE_NEXT'
scene.render.resolution_percentage = 50
scene.render.dither_intensity = 0.0
scene.cycles.use_denoising = False
scene.cycles.samples = 128
scene.cycles.sampling_pattern = 'TABULATED_SOBOL'
scene.cycles.use_adaptive_sampling = False
scene.cycles.use_light_tree = False
scene.cycles.blur_glossy = 0.0
scene.cycles.sample_clamp_indirect = 0.0
scene.view_settings.view_transform = 'Standard'
bpy.context.view_layer.update()

# ---- added for rendering (the .blend has no active camera and no usable light): camera, sun
cam_auto = bpy.data.cameras.new('AutoCamera')
cam_auto.lens = 50.0
cam_auto.sensor_width = 36.0
cam_auto.clip_end = 1000.0
ob_auto_camera = bpy.data.objects.new('AutoCamera', cam_auto)
scene.collection.objects.link(ob_auto_camera)
ob_auto_camera.location = (3.10544, -3.63008, 2.48435)
ob_auto_camera.rotation_euler = (1.09748, -7.21219e-08, 0.694738)
scene.camera = ob_auto_camera
light_auto_sun = bpy.data.lights.new('AutoSun', 'SUN')
light_auto_sun.energy = 3.0
light_auto_sun.angle = 0.0523599
ob_auto_sun = bpy.data.objects.new('AutoSun', light_auto_sun)
scene.collection.objects.link(ob_auto_sun)
ob_auto_sun.rotation_euler = (0.872665, 0.174533, 0.523599)
bpy.context.view_layer.update()

